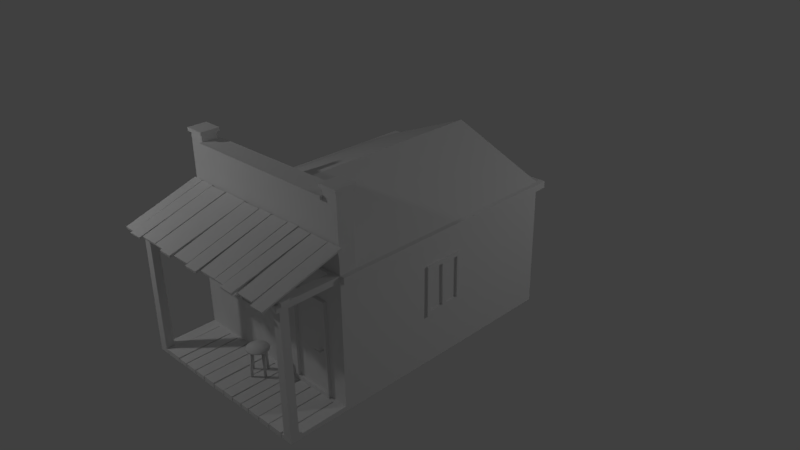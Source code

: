 # Source: western_house_tiglanka.blend  (saved by Blender 2.77.0; exported with 4.5.12 LTS)
import bpy
from mathutils import Matrix  # noqa: F401  (used for matrix-valued properties, if any)

bpy.ops.wm.read_factory_settings(use_empty=True)
scene = bpy.context.scene
scene.name = 'Scene'

# ---- collections
col_collection_1 = bpy.data.collections.new('Collection 1'); scene.collection.children.link(col_collection_1)

# ---- materials (node trees are filled in below, after node groups)
mat_material = bpy.data.materials.new('Material')
mat_material.alpha_threshold = 0.0
mat_material.use_transparent_shadow = False
mat_material.roughness = 0.5
mat_material.specular_intensity = 0.0
mat_material.line_color = (0.0, 0.0, 0.0, 1.0)
mat_material_002 = bpy.data.materials.new('Material.002')
mat_material_002.alpha_threshold = 0.0
mat_material_002.use_transparent_shadow = False
mat_material_002.roughness = 0.5
mat_material_002.specular_intensity = 0.0

# ---- material node trees

# ---- world
world_world = bpy.data.worlds.new('World'); scene.world = world_world
world_world.color = (0.05088, 0.05088, 0.05088)
world_world.use_sun_shadow = False
world_world.sun_shadow_jitter_overblur = 0.0
world_world.cycles.sampling_method = 'MANUAL'

# ---- cameras
cam_camera = bpy.data.cameras.new('Camera')
cam_camera.clip_end = 100.0
cam_camera.lens = 35.0
cam_camera.sensor_width = 32.0
cam_camera.sensor_height = 18.0
cam_camera.ortho_scale = 7.314
cam_camera.dof.focus_distance = 0.0
cam_camera.dof.aperture_fstop = 128.0

# ---- lights
light_lamp_002 = bpy.data.lights.new('Lamp.002', 'POINT')
light_lamp_002.transmission_factor = 0.0
light_lamp_002.cutoff_distance = 30.0
light_lamp_002.energy = 100.0
light_lamp_002.shadow_buffer_clip_start = 1.001
light_lamp_002.shadow_soft_size = 0.1
light_lamp_002.shadow_maximum_resolution = 0.006
light_lamp_002.use_absolute_resolution = True
light_lamp_001 = bpy.data.lights.new('Lamp.001', 'POINT')
light_lamp_001.transmission_factor = 0.0
light_lamp_001.cutoff_distance = 30.0
light_lamp_001.energy = 100.0
light_lamp_001.shadow_buffer_clip_start = 1.001
light_lamp_001.shadow_soft_size = 0.1
light_lamp_001.shadow_maximum_resolution = 0.006
light_lamp_001.use_absolute_resolution = True
light_lamp = bpy.data.lights.new('Lamp', 'POINT')
light_lamp.transmission_factor = 0.0
light_lamp.cutoff_distance = 30.0
light_lamp.energy = 100.0
light_lamp.shadow_buffer_clip_start = 1.001
light_lamp.shadow_soft_size = 0.1
light_lamp.shadow_maximum_resolution = 0.006
light_lamp.use_absolute_resolution = True

# ---- meshes
me_cube = bpy.data.meshes.new('Cube')
me_cube.from_pydata([(1.0, 1.0, -1.0), (1.0, -1.0, -1.0), (-1.0, -1.0, -1.0), (-1.0, 1.0, -1.0), (1.0, 1.0, 1.0), (1.0, -1.0, 1.0), (-1.0, -1.0, 1.0), (-1.0, 1.0, 1.0), (0.8771, -1.0, 1.0), (0.867, 1.0, 1.0), (0.872, 0.001626, 1.601), (-1.0, -0.001762, 1.601), (1.0, 1.0, 1.932), (1.0, -1.0, 1.932), (0.8771, -1.0, 1.932), (0.867, 1.0, 1.932), (0.872, 0.001626, 1.932), (-1.0, -1.0, 0.9023), (-1.0, 1.0, 0.9023), (1.0, 1.0, 0.9097), (1.0, -1.0, 0.9097), (1.002, 1.051, 0.907), (1.002, 1.051, 1.002), (1.002, -1.051, 0.907), (1.002, -1.051, 1.002), (-1.051, -1.051, 0.8993), (-1.051, -1.051, 1.002), (-1.051, 1.051, 0.8993), (-1.051, 1.051, 1.002), (0.8657, 1.051, 1.002), (0.8761, -1.051, 1.002), (-1.0, 0.9094, 1.0), (-1.0, -0.9111, 1.0), (-1.0, 0.004338, 1.544), (-0.9724, 0.9094, 1.0), (-0.9724, -0.9111, 1.0), (-0.9724, 0.004338, 1.544), (0.8678, 0.8369, 1.932), (1.0, 0.8362, 1.932), (1.0, -0.8345, 1.932), (0.8763, -0.8346, 1.932), (1.0, -0.8345, 2.086), (1.0, -1.0, 2.086), (0.8771, -1.0, 2.086), (1.0, 1.0, 2.086), (0.867, 1.0, 2.086), (0.8678, 0.8369, 2.086), (1.0, 0.8362, 2.086), (0.8763, -0.8346, 2.086), (1.0, -0.8345, 2.131), (1.0, -1.0, 2.131), (0.8771, -1.0, 2.131), (1.0, 1.0, 2.131), (0.867, 1.0, 2.131), (0.8678, 0.8369, 2.131), (1.0, 0.8362, 2.131), (0.8763, -0.8346, 2.131), (1.016, -0.8125, 2.08), (1.016, -1.022, 2.08), (0.8607, -1.022, 2.08), (0.8598, -0.8126, 2.08), (1.016, -0.8125, 2.131), (1.016, -1.022, 2.131), (0.8607, -1.022, 2.131), (0.8598, -0.8126, 2.131), (1.016, 1.019, 2.081), (0.8512, 1.019, 2.081), (0.8522, 0.8176, 2.081), (1.016, 0.8168, 2.081), (1.016, 1.019, 2.13), (0.8512, 1.019, 2.13), (0.8522, 0.8176, 2.13), (1.016, 0.8168, 2.13), (1.03, 1.0, 0.9097), (1.03, 1.0, 1.0), (1.03, -1.0, 0.9097), (1.03, -1.0, 1.0), (-1.0, -1.0, 0.5211), (-1.0, 1.0, 0.5211), (1.0, 1.0, 0.5269), (1.0, -1.0, 0.5269), (-1.0, -1.0, -0.2395), (-1.0, 1.0, -0.2395), (1.0, 1.0, -0.2365), (1.0, -1.0, -0.2365), (-1.0, -1.0, -0.9233), (-1.0, 1.0, -0.9233), (1.0, 1.0, -0.923), (1.0, -1.0, -0.923), (0.2201, 1.0, 0.5247), (0.2241, 1.0, -0.2377), (-0.1043, 1.0, 0.5237), (-0.1049, 1.0, -0.2382), (1.0, 0.806, 0.5269), (1.0, 0.8094, -0.2365), (1.0, 0.8125, -0.923), (1.0, 0.3698, 0.5269), (1.0, 0.3633, -0.2365), (1.0, 0.3574, -0.923), (1.0, -0.6553, 0.5269), (1.0, -0.6505, -0.2365), (1.0, -0.2276, -0.2365), (1.0, -0.2279, 0.5269), (1.0, -0.2537, -0.2365), (1.0, -0.253, 0.5269), (1.0, -0.626, -0.2365), (1.0, -0.6286, 0.5269), (1.0, -0.6285, 0.4869), (1.0, -0.253, 0.4855), (1.0, -0.6262, -0.1935), (1.0, -0.2536, -0.1996), (1.0, -0.4682, -0.1961), (1.0, -0.4694, 0.4863), (1.0, -0.4336, -0.1967), (1.0, -0.4336, 0.4862), (1.013, -0.6286, 0.5269), (1.013, -0.6553, 0.5269), (1.013, -0.626, -0.2365), (1.013, -0.6505, -0.2365), (1.013, -0.2279, 0.5269), (1.013, -0.2276, -0.2365), (1.013, -0.2537, -0.2365), (1.013, -0.253, 0.5269), (1.013, -0.2536, -0.1996), (1.013, -0.6262, -0.1935), (1.013, -0.6285, 0.4869), (1.013, -0.253, 0.4855), (1.013, -0.4336, 0.4862), (1.013, -0.4336, -0.1967), (1.013, -0.4682, -0.1961), (1.013, -0.4694, 0.4863), (0.1997, 1.0, -0.2377), (0.199, 1.0, 0.5261), (-0.0806, 1.0, -0.2381), (-0.08097, 1.0, 0.5255), (-0.08094, 1.0, 0.4703), (0.1991, 1.0, 0.4757), (-0.08063, 1.0, -0.1734), (0.1997, 1.0, -0.1726), (0.07044, 1.0, -0.173), (0.07437, 1.0, 0.4736), (0.03856, 1.0, -0.173), (0.04071, 1.0, 0.4729), (0.2201, 1.022, 0.5247), (0.2241, 1.022, -0.2377), (-0.08097, 1.022, 0.5255), (-0.1043, 1.022, 0.5237), (-0.0806, 1.022, -0.2381), (-0.1049, 1.022, -0.2382), (0.1997, 1.022, -0.2377), (0.199, 1.022, 0.5261), (0.1997, 1.022, -0.1726), (-0.08063, 1.022, -0.1734), (-0.08094, 1.022, 0.4703), (0.1991, 1.022, 0.4757), (0.04071, 1.022, 0.4729), (0.03856, 1.022, -0.173), (0.07044, 1.022, -0.173), (0.07437, 1.022, 0.4736), (1.0, 0.3977, -0.2365), (1.0, 0.4041, 0.5269), (1.0, 0.7779, 0.5269), (1.0, 0.7774, -0.2365), (1.0, 0.7779, 0.4656), (1.0, 0.4037, 0.4727), (1.0, 0.7769, -0.8593), (1.0, 0.3924, -0.8649), (1.026, 1.0, -1.0), (1.026, -1.0, -1.0), (1.026, 1.0, -0.923), (1.026, -1.0, -0.923), (1.026, 0.3574, -0.923), (1.026, 0.8125, -0.923), (1.026, 0.8094, -0.2365), (1.026, 0.806, 0.5269), (1.026, 0.4041, 0.5269), (1.026, 0.3698, 0.5269), (1.026, 0.3977, -0.2365), (1.026, 0.3633, -0.2365), (1.026, 0.3919, -0.923), (1.026, 0.7779, 0.5269), (1.026, 0.7769, -0.923), (1.026, 0.3924, -0.8649), (1.026, 0.4037, 0.4727), (1.026, 0.7774, -0.2365), (1.026, 0.7769, -0.8593), (1.026, 0.7779, 0.4656), (1.026, -0.868, -0.923), (1.026, -0.8661, -1.0), (1.026, -0.8586, -1.0), (1.026, -0.861, -0.923), (1.026, -0.6864, -0.923), (1.026, -0.6868, -1.0), (1.026, -0.6742, -0.923), (1.026, -0.675, -1.0), (1.026, -0.567, -0.923), (1.026, -0.5643, -1.0), (1.026, -0.5526, -1.0), (1.026, -0.5541, -0.923), (1.026, -0.4131, -0.923), (1.026, -0.4127, -1.0), (1.026, -0.3994, -1.0), (1.026, -0.4021, -0.923), (1.026, -0.2735, -1.0), (1.026, -0.2752, -0.923), (1.026, -0.2588, -0.923), (1.026, -0.2593, -1.0), (1.026, -0.1168, -1.0), (1.026, -0.1179, -0.923), (1.026, -0.1027, -0.923), (1.026, -0.1041, -1.0), (1.026, 0.03253, -0.923), (1.026, 0.03073, -1.0), (1.026, 0.04406, -0.923), (1.0, 0.04267, -1.0), (1.026, 0.04347, -1.0), (1.0, 0.1725, -1.0), (1.026, 0.1678, -0.923), (1.026, 0.1668, -1.0), (1.026, 0.1794, -0.923), (1.0, 0.1846, -1.0), (1.026, 0.1783, -1.0), (1.0, 0.3071, -1.0), (1.026, 0.2985, -0.923), (1.026, 0.2947, -1.0), (1.026, 0.3098, -0.923), (1.026, 0.3085, -1.0), (1.026, 0.4032, -1.0), (1.026, 0.4027, -0.923), (1.026, 0.4149, -1.0), (1.026, 0.4158, -0.923), (1.026, 0.5541, -1.0), (1.026, 0.5534, -0.923), (1.026, 0.5673, -0.923), (1.026, 0.5692, -1.0), (1.026, 0.6954, -1.0), (1.026, 0.6971, -0.923), (1.026, 0.71, -1.0), (1.026, 0.7094, -0.923), (1.026, 0.866, -0.923), (1.026, 0.8661, -1.0), (1.026, 0.8753, -1.0), (1.026, 0.8773, -0.923), (1.473, -0.8661, -0.9914), (1.473, -1.0, -0.9914), (1.473, 1.0, -0.9914), (1.472, 1.0, -0.9307), (1.473, -1.0, -0.9307), (1.473, -0.868, -0.9307), (1.473, 0.866, -0.923), (1.473, 0.8125, -0.923), (1.473, 0.3919, -0.9307), (1.473, 0.3574, -0.9307), (1.473, 0.4027, -0.9307), (1.473, 0.7769, -0.923), (1.473, -0.6868, -1.0), (1.473, -0.8586, -1.0), (1.473, -0.6864, -0.923), (1.473, -0.861, -0.923), (1.473, -0.567, -0.9307), (1.473, -0.6742, -0.9307), (1.473, -0.5643, -0.9914), (1.473, -0.675, -0.9914), (1.473, -0.4127, -0.9914), (1.473, -0.5526, -0.9914), (1.473, -0.4131, -0.9307), (1.473, -0.5541, -0.9307), (1.473, -0.2735, -0.9914), (1.473, -0.3994, -0.9914), (1.473, -0.2752, -0.9307), (1.473, -0.4021, -0.9307), (1.473, -0.1179, -0.923), (1.473, -0.2588, -0.923), (1.473, -0.1168, -1.0), (1.473, -0.2593, -1.0), (1.473, 0.03253, -0.9307), (1.473, -0.1027, -0.9307), (1.473, 0.03073, -0.9914), (1.473, -0.1041, -0.9914), (1.473, 0.1678, -0.923), (1.473, 0.04406, -0.923), (1.473, 0.1668, -1.0), (1.473, 0.04347, -1.0), (1.473, 0.2985, -0.9307), (1.473, 0.1794, -0.9307), (1.473, 0.2947, -0.9914), (1.473, 0.1783, -0.9914), (1.473, 0.3098, -0.9307), (1.473, 0.4032, -0.9914), (1.473, 0.3085, -0.9914), (1.473, 0.5541, -0.9914), (1.473, 0.4149, -0.9914), (1.473, 0.5534, -0.9307), (1.473, 0.4158, -0.9307), (1.473, 0.6971, -0.923), (1.473, 0.5673, -0.923), (1.473, 0.6954, -1.0), (1.473, 0.5692, -1.0), (1.473, 0.8661, -1.0), (1.473, 0.71, -1.0), (1.473, 0.7094, -0.923), (1.473, 0.8753, -0.9914), (1.473, 0.8773, -0.9307), (1.03, -0.9122, 0.9097), (1.03, -0.9053, 1.0), (1.03, 0.9038, 0.9097), (1.03, 0.901, 1.0), (1.5, 1.002, 0.9074), (1.5, 1.002, 1.002), (1.499, -1.004, 0.907), (1.499, -1.004, 1.003), (1.499, -0.9015, 1.003), (1.499, -0.9089, 0.907), (1.5, 0.9014, 0.9074), (1.5, 0.8984, 1.002), (1.472, 0.9105, -0.9307), (1.403, 1.0, -0.9292), (1.403, 0.9109, -0.9292), (1.473, -0.9059, -0.9307), (1.405, -1.0, -0.9296), (1.405, -0.9055, -0.9296), (1.472, -0.9119, 0.9431), (1.472, -0.9942, 0.9431), (1.476, 0.9977, 0.9133), (1.476, 0.9126, 0.9133), (1.411, 0.9977, 0.9148), (1.411, 0.9131, 0.9148), (1.41, -0.9942, 0.9441), (1.41, -0.9115, 0.9442), (1.424, -1.039, 0.9907), (1.424, -1.039, 1.05), (1.49, -1.029, 0.9907), (1.492, -1.029, 1.05), (1.41, 1.025, 0.9892), (1.41, 1.025, 1.051), (1.479, 1.035, 0.9892), (1.481, 1.035, 1.051), (0.9928, -1.039, 1.357), (1.024, -1.039, 1.357), (0.9928, -1.029, 1.231), (1.024, -1.029, 1.227), (0.992, 1.025, 1.384), (1.024, 1.025, 1.384), (0.992, 1.035, 1.252), (1.024, 1.035, 1.248), (1.576, -1.034, 0.9879), (1.581, -1.034, 1.024), (1.575, -0.9212, 0.9885), (1.58, -0.9178, 1.024), (1.003, -1.015, 1.379), (1.008, -1.015, 1.408), (1.002, -0.8967, 1.38), (1.008, -0.8932, 1.409), (1.599, -0.9082, 0.9921), (1.604, -0.9082, 1.02), (1.598, -0.7635, 0.9926), (1.603, -0.7592, 1.02), (1.004, -0.8841, 1.379), (1.01, -0.8841, 1.408), (1.003, -0.7321, 1.38), (1.009, -0.7275, 1.409), (1.573, -0.7525, 0.9879), (1.579, -0.7525, 1.024), (1.573, -0.562, 0.9885), (1.578, -0.5563, 1.024), (1.012, -0.7209, 1.379), (1.017, -0.7209, 1.408), (1.011, -0.5206, 1.38), (1.016, -0.5146, 1.409), (1.574, -0.5461, 0.9921), (1.579, -0.5463, 1.02), (1.576, -0.4335, 0.9926), (1.581, -0.4304, 1.02), (1.002, -0.5043, 1.379), (1.007, -0.5045, 1.408), (1.004, -0.3859, 1.38), (1.009, -0.3826, 1.409), (1.598, -0.4188, 0.9879), (1.603, -0.4189, 1.024), (1.599, -0.2742, 0.9885), (1.604, -0.2699, 1.024), (1.003, -0.3832, 1.379), (1.009, -0.3833, 1.408), (1.004, -0.2311, 1.38), (1.01, -0.2267, 1.409), (1.573, -0.2514, 0.9921), (1.579, -0.2514, 1.02), (1.573, -0.06084, 0.9926), (1.578, -0.05513, 1.02), (1.012, -0.2197, 1.379), (1.017, -0.2197, 1.408), (1.011, -0.01943, 1.38), (1.016, -0.01343, 1.409), (1.599, -0.02976, 0.9879), (1.604, -0.02976, 1.024), (1.598, 0.1149, 0.9885), (1.603, 0.1192, 1.024), (1.004, -0.005871, 1.379), (1.01, -0.005863, 1.408), (1.003, 0.1462, 1.38), (1.009, 0.1508, 1.409), (1.567, 0.1298, 0.9878), (1.572, 0.1298, 1.024), (1.566, 0.3204, 0.9885), (1.571, 0.3261, 1.024), (1.005, 0.1615, 1.379), (1.011, 0.1615, 1.408), (1.004, 0.3618, 1.38), (1.01, 0.3678, 1.409), (1.57, 0.3395, 1.0), (1.576, 0.3393, 1.028), (1.572, 0.4521, 1.001), (1.577, 0.4552, 1.028), (0.9979, 0.3814, 1.387), (1.003, 0.3811, 1.416), (0.9999, 0.4997, 1.388), (1.006, 0.503, 1.417), (1.596, 0.4649, 0.9879), (1.602, 0.4647, 1.024), (1.599, 0.6095, 0.9885), (1.605, 0.6136, 1.024), (1.002, 0.517, 1.379), (1.008, 0.5168, 1.408), (1.006, 0.6691, 1.38), (1.012, 0.6733, 1.409), (1.565, 0.6332, 0.9921), (1.57, 0.633, 1.02), (1.567, 0.8237, 0.9926), (1.573, 0.8292, 1.02), (1.004, 0.6813, 1.379), (1.009, 0.6812, 1.408), (1.007, 0.8816, 1.38), (1.012, 0.8874, 1.409), (1.598, 0.8586, 0.9921), (1.603, 0.8585, 1.02), (1.598, 1.003, 0.9926), (1.604, 1.008, 1.02), (1.003, 0.8919, 1.379), (1.009, 0.8918, 1.408), (1.004, 1.044, 1.38), (1.01, 1.048, 1.409), (0.8763, -0.8346, 1.979), (0.872, 0.001626, 1.979), (0.8678, 0.8369, 1.979), (1.0, 0.8362, 1.979), (1.0, -0.8345, 1.979), (0.8557, -0.838, 1.931), (0.8507, 0.001628, 1.931), (0.8457, 0.8403, 1.931), (1.024, 0.8396, 1.931), (1.024, -0.838, 1.931), (0.8557, -0.838, 1.981), (0.8507, 0.001628, 1.981), (0.8457, 0.8403, 1.981), (1.024, 0.8396, 1.981), (1.024, -0.838, 1.981), (-1.0, 0.008932, -0.2395), (-1.0, -0.006295, 0.5211), (-1.0, -0.4132, 0.5211), (-1.0, -0.3853, -0.2395), (-1.0, -0.4441, 0.5211), (-1.0, -0.4161, -0.2395), (-1.0, -0.03709, 0.5211), (-1.0, -0.02585, -0.2395), (-1.0, -0.03641, 0.475), (-1.0, -0.4114, 0.4702), (-1.0, -0.02659, -0.1894), (-1.0, -0.3873, -0.1863), (-1.0, -0.1873, -0.188), (-1.0, -0.2071, 0.4728), (-1.0, -0.2222, -0.1877), (-1.0, -0.244, 0.4724), (-1.015, -0.02585, -0.2395), (-1.015, 0.008932, -0.2395), (-1.015, -0.03709, 0.5211), (-1.015, -0.006295, 0.5211), (-1.015, -0.4441, 0.5211), (-1.015, -0.4132, 0.5211), (-1.015, -0.4161, -0.2395), (-1.015, -0.3853, -0.2395), (-1.015, -0.3873, -0.1863), (-1.015, -0.02659, -0.1894), (-1.015, -0.03641, 0.475), (-1.015, -0.4114, 0.4702), (-1.015, -0.244, 0.4724), (-1.015, -0.2222, -0.1877), (-1.015, -0.1873, -0.188), (-1.015, -0.2071, 0.4728), (0.9963, 0.7312, -0.238), (0.9963, 0.7147, -0.238), (0.9963, 0.7151, -0.2661), (0.9963, 0.731, -0.2663), (1.029, 0.7312, -0.238), (1.029, 0.7147, -0.238), (1.029, 0.7151, -0.2661), (1.029, 0.731, -0.2663), (1.036, 0.7312, -0.2388), (1.036, 0.7147, -0.2388), (1.036, 0.7151, -0.2653), (1.036, 0.731, -0.2655), (1.031, 0.657, -0.2427), (1.031, 0.6574, -0.2641), (1.039, 0.657, -0.2427), (1.039, 0.6574, -0.2641), (1.171, 0.1723, -0.5281), (1.129, 0.1574, -0.5281), (1.097, 0.1168, -0.5281), (1.086, 0.06124, -0.5281), (1.097, 0.005731, -0.5281), (1.129, -0.03491, -0.5281), (1.171, -0.04978, -0.5281), (1.214, -0.03491, -0.5281), (1.245, 0.005731, -0.5281), (1.257, 0.06124, -0.5281), (1.245, 0.1168, -0.5281), (1.214, 0.1574, -0.5281), (1.171, 0.1739, -0.505), (1.128, 0.1588, -0.505), (1.096, 0.1176, -0.505), (1.085, 0.06124, -0.505), (1.096, 0.004928, -0.505), (1.128, -0.0363, -0.505), (1.171, -0.05139, -0.505), (1.215, -0.0363, -0.505), (1.246, 0.004928, -0.505), (1.258, 0.06124, -0.505), (1.246, 0.1176, -0.505), (1.215, 0.1588, -0.505), (1.171, 0.06124, -0.5076), (1.171, 0.06124, -0.5255), (1.165, -0.01154, -0.5218), (1.165, -0.03336, -0.5218), (1.182, -0.03336, -0.5218), (1.182, -0.01154, -0.5218), (1.165, 0.149, -0.5218), (1.165, 0.1272, -0.5218), (1.182, 0.1272, -0.5218), (1.182, 0.149, -0.5218), (1.221, 0.07091, -0.5218), (1.221, 0.04909, -0.5218), (1.238, 0.04909, -0.5218), (1.238, 0.07091, -0.5218), (1.101, 0.07091, -0.5218), (1.101, 0.04909, -0.5218), (1.118, 0.04909, -0.5218), (1.118, 0.07091, -0.5218), (1.168, -0.02858, -0.9278), (1.168, -0.04384, -0.9278), (1.179, -0.04384, -0.9278), (1.179, -0.02858, -0.9278), (1.167, 0.1605, -0.9278), (1.167, 0.1424, -0.9278), (1.18, 0.1424, -0.9278), (1.18, 0.1605, -0.9278), (1.233, 0.06868, -0.9278), (1.233, 0.05169, -0.9278), (1.246, 0.05169, -0.9278), (1.246, 0.06868, -0.9278), (1.092, 0.06922, -0.9278), (1.092, 0.05115, -0.9278), (1.106, 0.05115, -0.9278), (1.106, 0.06922, -0.9278)], [], [(0, 222, 220, 216, 214, 1, 2, 3), (4, 9, 15, 12), (19, 4, 74, 73), (80, 20, 17, 77), (6, 32, 31, 7, 28, 26), (19, 18, 27, 21), (40, 14, 43, 48), (8, 10, 11, 6), (11, 10, 9, 7), (9, 10, 16, 37, 15), (10, 8, 14, 40, 16), (8, 5, 13, 14), (5, 4, 12, 38, 39, 13), (77, 17, 18, 78, 457, 462, 458, 460), (7, 31, 33, 32, 6, 11), (79, 19, 20, 80, 99, 106, 104, 102, 96, 160, 161, 93), (25, 26, 28, 27), (86, 87, 0, 3), (9, 4, 22, 29), (22, 21, 27, 28, 29), (25, 23, 24, 30, 26), (20, 5, 24, 23), (7, 9, 29, 28), (18, 17, 25, 27), (17, 20, 23, 25), (4, 19, 21, 22), (5, 8, 30, 24), (8, 6, 26, 30), (32, 33, 36, 35), (35, 36, 34), (33, 31, 34, 36), (31, 32, 35, 34), (48, 43, 59, 60), (441, 442, 452, 451), (13, 39, 41, 42), (44, 45, 66, 65), (14, 13, 42, 43), (39, 40, 48, 41), (38, 12, 44, 47), (12, 15, 45, 44), (37, 38, 47, 46), (15, 37, 46, 45), (52, 53, 54, 55), (49, 56, 51, 50), (51, 56, 64, 63), (53, 52, 69, 70), (43, 42, 58, 59), (46, 47, 68, 67), (55, 54, 71, 72), (50, 51, 63, 62), (59, 58, 62, 63), (60, 59, 63, 64), (57, 60, 64, 61), (58, 57, 61, 62), (56, 49, 61, 64), (41, 48, 60, 57), (49, 50, 62, 61), (42, 41, 57, 58), (67, 68, 72, 71), (65, 66, 70, 69), (66, 67, 71, 70), (68, 65, 69, 72), (54, 53, 70, 71), (45, 46, 67, 66), (52, 55, 72, 69), (47, 44, 65, 68), (76, 75, 309, 310), (20, 19, 73, 305, 303, 75), (4, 5, 76, 304, 306, 74), (5, 20, 75, 76), (18, 19, 79, 89, 132, 134, 91, 78), (83, 79, 93, 94), (81, 77, 460, 461), (84, 80, 77, 81), (88, 84, 81, 85), (85, 81, 461, 459, 463, 456, 82, 86), (87, 83, 94, 95), (78, 91, 92, 82), (164, 163, 186, 183), (2, 85, 86, 3), (1, 88, 85, 2), (82, 92, 133, 131, 90, 83, 87, 86), (120, 119, 122, 126, 123, 121), (90, 89, 79, 83), (137, 141, 156, 152), (93, 161, 180, 174), (161, 160, 175, 180), (98, 97, 101, 103, 105, 100, 84, 88), (97, 96, 102, 101), (100, 99, 80, 84), (108, 110, 123, 126), (104, 106, 115, 122), (101, 102, 119, 120), (106, 99, 116, 115), (109, 111, 112, 107), (110, 113, 128, 123), (114, 113, 110, 108), (121, 123, 128, 129, 124, 117), (117, 124, 125, 115, 116, 118), (125, 130, 127, 126, 122, 115), (130, 129, 128, 127), (109, 107, 125, 124), (105, 103, 121, 117), (114, 108, 126, 127), (112, 111, 129, 130), (107, 112, 130, 125), (99, 100, 118, 116), (102, 104, 122, 119), (111, 109, 124, 129), (100, 105, 117, 118), (113, 114, 127, 128), (103, 101, 120, 121), (148, 146, 145, 153, 152, 147), (133, 92, 148, 147), (139, 138, 151, 157), (132, 89, 143, 150), (138, 139, 140, 136), (92, 91, 146, 148), (142, 141, 137, 135), (149, 151, 154, 150, 143, 144), (147, 152, 156, 157, 151, 149), (154, 158, 155, 153, 145, 150), (158, 157, 156, 155), (141, 142, 155, 156), (90, 131, 149, 144), (91, 134, 145, 146), (138, 136, 154, 151), (89, 90, 144, 143), (134, 132, 150, 145), (131, 133, 147, 149), (135, 137, 152, 153), (140, 139, 157, 158), (142, 135, 153, 155), (136, 140, 158, 154), (96, 97, 178, 176), (95, 94, 173, 172), (94, 93, 174, 173), (162, 163, 164, 159, 489, 488), (162, 165, 185, 184), (166, 165, 162, 488, 491, 490, 489, 159), (206, 207, 273, 274), (172, 173, 184, 185, 181), (173, 174, 180, 186, 184), (179, 182, 177, 178, 171), (177, 183, 175, 176, 178), (181, 185, 182, 179, 228, 230, 232, 233, 236, 238), (183, 186, 180, 175), (159, 164, 183, 177), (87, 95, 172, 239, 242, 169), (97, 98, 171, 178), (98, 88, 170, 187, 190, 191, 193, 195, 198, 199, 202, 204, 205, 208, 209, 211, 213, 217, 219, 223, 225, 171), (1, 214, 215, 212, 210, 207, 206, 203, 201, 200, 197, 196, 194, 192, 189, 188, 168), (165, 166, 182, 185), (88, 1, 168, 170), (166, 159, 177, 182), (163, 162, 184, 186), (160, 96, 176, 175), (0, 87, 169, 167), (172, 181, 254, 250), (189, 190, 187, 188), (223, 219, 284, 283), (194, 193, 191, 192), (231, 232, 292, 290), (197, 198, 195, 196), (204, 202, 270, 269), (201, 202, 199, 200), (234, 235, 296, 297), (206, 205, 204, 203), (213, 215, 282, 280), (210, 209, 208, 207), (232, 230, 293, 292), (215, 214, 216, 218), (215, 213, 211, 212), (218, 216, 220, 221), (200, 199, 265, 263), (221, 219, 217, 218), (221, 220, 222, 224), (217, 213, 280, 279), (224, 222, 0, 167, 241, 240, 237, 235, 234, 231, 229, 227, 226), (226, 225, 223, 224), (215, 218, 281, 282), (229, 230, 228, 227), (196, 195, 259, 261), (234, 233, 232, 231), (227, 228, 253, 288), (237, 238, 236, 235), (170, 168, 244, 247, 319), (241, 242, 239, 240), (245, 246, 315, 302, 301), (243, 248, 318, 247, 244), (255, 257, 258, 256), (261, 259, 260, 262), (263, 265, 266, 264), (267, 269, 270, 268), (273, 271, 272, 274), (277, 275, 276, 278), (281, 279, 280, 282), (285, 283, 284, 286), (288, 253, 251, 252, 287, 289), (290, 292, 293, 291), (296, 294, 295, 297), (298, 249, 250, 254, 300, 299), (235, 236, 294, 296), (203, 204, 269, 267), (190, 189, 256, 258), (189, 192, 255, 256), (221, 224, 285, 286), (207, 208, 271, 273), (181, 238, 300, 254), (195, 193, 260, 259), (224, 223, 283, 285), (169, 242, 302, 315, 317, 316), (210, 212, 277, 278), (240, 239, 249, 298), (167, 169, 316, 246, 245), (225, 226, 289, 287), (193, 194, 262, 260), (171, 225, 287, 252), (212, 211, 275, 277), (198, 197, 264, 266), (187, 170, 319, 320, 318, 248), (229, 231, 290, 291), (197, 200, 263, 264), (179, 171, 252, 251), (201, 203, 267, 268), (230, 229, 291, 293), (218, 217, 279, 281), (228, 179, 251, 253), (233, 234, 297, 295), (202, 201, 268, 270), (236, 233, 295, 294), (191, 190, 258, 257), (219, 221, 286, 284), (188, 187, 248, 243), (205, 206, 274, 272), (237, 240, 298, 299), (208, 205, 272, 271), (192, 191, 257, 255), (211, 209, 276, 275), (238, 237, 299, 300), (168, 188, 243, 244), (226, 227, 288, 289), (194, 196, 261, 262), (242, 241, 301, 302), (209, 210, 278, 276), (241, 167, 245, 301), (239, 172, 250, 249), (199, 198, 266, 265), (306, 305, 313, 314), (307, 308, 314, 313), (305, 306, 304, 303), (312, 311, 310, 309), (303, 304, 311, 312), (304, 76, 310, 311), (305, 73, 307, 313), (75, 303, 312, 309), (74, 306, 314, 308), (73, 74, 308, 307), (325, 326, 324, 323), (317, 315, 324, 326), (318, 320, 328, 321), (321, 328, 327, 322), (315, 246, 323, 324), (319, 247, 322, 327), (247, 318, 321, 322), (246, 316, 325, 323), (320, 319, 327, 328), (316, 317, 326, 325), (332, 331, 335, 336), (331, 329, 333, 335), (330, 332, 336, 334), (329, 330, 334, 333), (329, 331, 332, 330), (333, 334, 336, 335), (340, 339, 343, 344), (339, 337, 341, 343), (338, 340, 344, 342), (337, 338, 342, 341), (337, 339, 340, 338), (341, 342, 344, 343), (348, 347, 351, 352), (347, 345, 349, 351), (346, 348, 352, 350), (345, 346, 350, 349), (345, 347, 348, 346), (349, 350, 352, 351), (356, 355, 359, 360), (355, 353, 357, 359), (354, 356, 360, 358), (353, 354, 358, 357), (353, 355, 356, 354), (357, 358, 360, 359), (364, 363, 367, 368), (363, 361, 365, 367), (362, 364, 368, 366), (361, 362, 366, 365), (361, 363, 364, 362), (365, 366, 368, 367), (372, 371, 375, 376), (371, 369, 373, 375), (370, 372, 376, 374), (369, 370, 374, 373), (369, 371, 372, 370), (373, 374, 376, 375), (380, 379, 383, 384), (379, 377, 381, 383), (378, 380, 384, 382), (377, 378, 382, 381), (377, 379, 380, 378), (381, 382, 384, 383), (388, 387, 391, 392), (387, 385, 389, 391), (386, 388, 392, 390), (385, 386, 390, 389), (385, 387, 388, 386), (389, 390, 392, 391), (396, 395, 399, 400), (395, 393, 397, 399), (394, 396, 400, 398), (393, 394, 398, 397), (393, 395, 396, 394), (397, 398, 400, 399), (404, 403, 407, 408), (403, 401, 405, 407), (402, 404, 408, 406), (401, 402, 406, 405), (401, 403, 404, 402), (405, 406, 408, 407), (412, 411, 415, 416), (411, 409, 413, 415), (410, 412, 416, 414), (409, 410, 414, 413), (409, 411, 412, 410), (413, 414, 416, 415), (420, 419, 423, 424), (419, 417, 421, 423), (418, 420, 424, 422), (417, 418, 422, 421), (417, 419, 420, 418), (421, 422, 424, 423), (428, 427, 431, 432), (427, 425, 429, 431), (426, 428, 432, 430), (425, 426, 430, 429), (425, 427, 428, 426), (429, 430, 432, 431), (436, 435, 439, 440), (435, 433, 437, 439), (434, 436, 440, 438), (433, 434, 438, 437), (433, 435, 436, 434), (437, 438, 440, 439), (444, 443, 442, 441, 445), (40, 441, 451, 446), (16, 40, 446, 447), (40, 39, 445, 441), (38, 37, 443, 444), (450, 449, 454, 455), (447, 446, 451, 452), (448, 447, 452, 453), (38, 444, 454, 449), (444, 445, 455, 454), (442, 443, 453, 452), (37, 16, 447, 448), (445, 39, 450, 455), (39, 38, 449, 450), (443, 37, 448, 453), (479, 480, 485, 486, 481, 472), (456, 457, 78, 82), (456, 463, 472, 473), (470, 471, 484, 485), (467, 470, 485, 480), (468, 466, 481, 486), (466, 468, 469, 464), (462, 457, 475, 474), (471, 470, 467, 465), (478, 476, 477, 483, 480, 479), (472, 481, 482, 474, 475, 473), (482, 487, 484, 483, 477, 474), (487, 486, 485, 484), (465, 467, 480, 483), (459, 461, 478, 479), (463, 459, 479, 472), (458, 462, 474, 477), (466, 464, 482, 481), (469, 468, 486, 487), (460, 458, 477, 476), (461, 460, 476, 478), (471, 465, 483, 484), (464, 469, 487, 482), (457, 456, 473, 475), (492, 493, 497, 496), (488, 489, 493, 492), (489, 490, 494, 493), (490, 491, 495, 494), (491, 488, 492, 495), (497, 498, 499, 496), (497, 493, 500, 502), (494, 495, 499, 498), (495, 492, 496, 499), (500, 501, 503, 502), (493, 494, 501, 500), (498, 497, 502, 503), (494, 498, 503, 501), (507, 506, 518, 519), (512, 511, 523, 524), (505, 504, 516, 517), (510, 509, 521, 522), (515, 514, 526, 527), (508, 507, 519, 520), (513, 512, 524, 525), (506, 505, 517, 518), (511, 510, 522, 523), (504, 515, 527, 516), (509, 508, 520, 521), (514, 513, 525, 526), (519, 518, 528), (524, 523, 528), (517, 516, 528), (522, 521, 528), (527, 526, 528), (520, 519, 528), (525, 524, 528), (518, 517, 528), (523, 522, 528), (516, 527, 528), (521, 520, 528), (526, 525, 528), (506, 507, 529), (511, 512, 529), (504, 505, 529), (509, 510, 529), (514, 515, 529), (507, 508, 529), (512, 513, 529), (505, 506, 529), (510, 511, 529), (515, 504, 529), (508, 509, 529), (513, 514, 529), (536, 535, 551, 552), (535, 534, 550, 551), (541, 540, 556, 557), (542, 545, 561, 558), (530, 533, 549, 546), (540, 539, 555, 556), (539, 538, 554, 555), (545, 544, 560, 561), (533, 532, 548, 549), (534, 537, 553, 550), (544, 543, 559, 560), (543, 542, 558, 559), (532, 531, 547, 548), (531, 530, 546, 547), (537, 536, 552, 553), (538, 541, 557, 554), (547, 546, 549, 548), (555, 554, 557, 556), (551, 550, 553, 552), (559, 558, 561, 560), (531, 532, 533, 530), (543, 544, 545, 542), (535, 536, 537, 534), (539, 540, 541, 538)])
me_cube.polygons.foreach_set('use_smooth', [0, 0, 0, 0, 0, 0, 0, 0, 0, 0, 0, 0, 0, 0, 0, 0, 0, 0, 0, 0, 0, 0, 0, 0, 0, 0, 0, 0, 0, 0, 0, 0, 0, 0, 0, 0, 0, 0, 0, 0, 0, 0, 0, 0, 0, 0, 0, 0, 0, 0, 0, 0, 0, 0, 0, 0, 0, 0, 0, 0, 0, 0, 0, 0, 0, 0, 0, 0, 0, 0, 0, 0, 0, 0, 0, 0, 0, 0, 0, 0, 0, 0, 0, 0, 0, 0, 0, 0, 0, 0, 0, 0, 0, 0, 0, 0, 0, 0, 0, 0, 0, 0, 0, 0, 0, 0, 0, 0, 0, 0, 0, 0, 0, 0, 0, 0, 0, 0, 0, 0, 0, 0, 0, 0, 0, 0, 0, 0, 0, 0, 0, 0, 0, 0, 0, 0, 0, 0, 0, 0, 0, 0, 0, 0, 0, 0, 0, 0, 0, 0, 0, 0, 0, 0, 0, 0, 0, 0, 0, 0, 0, 0, 0, 0, 0, 0, 0, 0, 0, 0, 0, 0, 0, 0, 0, 0, 0, 0, 0, 0, 0, 0, 0, 0, 0, 0, 0, 0, 0, 0, 0, 0, 0, 0, 0, 0, 0, 0, 0, 0, 0, 0, 0, 0, 0, 0, 0, 0, 0, 0, 0, 0, 0, 0, 0, 0, 0, 0, 0, 0, 0, 0, 0, 0, 0, 0, 0, 0, 0, 0, 0, 0, 0, 0, 0, 0, 0, 0, 0, 0, 0, 0, 0, 0, 0, 0, 0, 0, 0, 0, 0, 0, 0, 0, 0, 0, 0, 0, 0, 0, 0, 0, 0, 0, 0, 0, 0, 0, 0, 0, 0, 0, 0, 0, 0, 0, 0, 0, 0, 0, 0, 0, 0, 0, 0, 0, 0, 0, 0, 0, 0, 0, 0, 0, 0, 0, 0, 0, 0, 0, 0, 0, 0, 0, 0, 0, 0, 0, 0, 0, 0, 0, 0, 0, 0, 0, 0, 0, 0, 0, 0, 0, 0, 0, 0, 0, 0, 0, 0, 0, 0, 0, 0, 0, 0, 0, 0, 0, 0, 0, 0, 0, 0, 0, 0, 0, 0, 0, 0, 0, 0, 0, 0, 0, 0, 0, 0, 0, 0, 0, 0, 0, 0, 0, 0, 0, 0, 0, 0, 0, 0, 0, 0, 0, 0, 0, 0, 0, 0, 0, 0, 0, 0, 0, 0, 0, 0, 0, 0, 0, 0, 0, 0, 0, 0, 0, 0, 0, 0, 0, 0, 0, 0, 0, 1, 1, 1, 1, 1, 1, 1, 1, 1, 1, 1, 1, 1, 1, 1, 1, 1, 1, 1, 1, 1, 1, 1, 1, 1, 1, 1, 1, 1, 1, 1, 1, 1, 1, 1, 1, 1, 1, 1, 1, 1, 1, 1, 1, 1, 1, 1, 1, 1, 1, 1, 1, 1, 1, 1, 1, 1, 1, 1, 1])
me_cube.polygons.foreach_set('material_index', [0, 0, 0, 0, 0, 0, 0, 0, 0, 0, 0, 0, 0, 0, 0, 0, 0, 0, 0, 0, 0, 0, 0, 0, 0, 0, 0, 0, 0, 0, 0, 0, 0, 0, 0, 0, 0, 0, 0, 0, 0, 0, 0, 0, 0, 0, 0, 0, 0, 0, 0, 0, 0, 0, 0, 0, 0, 0, 0, 0, 0, 0, 0, 0, 0, 0, 0, 0, 0, 0, 0, 0, 0, 0, 0, 0, 0, 0, 0, 0, 0, 0, 0, 0, 0, 0, 0, 0, 0, 0, 0, 0, 0, 0, 0, 0, 0, 0, 0, 0, 0, 0, 0, 0, 0, 0, 0, 0, 0, 0, 0, 0, 0, 0, 0, 0, 0, 0, 0, 0, 0, 0, 0, 0, 0, 0, 0, 0, 0, 0, 0, 0, 0, 0, 0, 0, 0, 0, 0, 0, 0, 0, 0, 0, 0, 0, 0, 0, 0, 0, 0, 0, 0, 0, 0, 0, 0, 0, 0, 0, 0, 0, 0, 0, 0, 0, 0, 0, 0, 0, 0, 0, 0, 0, 0, 0, 0, 0, 0, 0, 0, 0, 0, 0, 0, 0, 0, 0, 0, 0, 0, 0, 0, 0, 0, 0, 0, 0, 0, 0, 0, 0, 0, 0, 0, 0, 0, 0, 0, 0, 0, 0, 0, 0, 0, 0, 0, 0, 0, 0, 0, 0, 0, 0, 0, 0, 0, 0, 0, 0, 0, 0, 0, 0, 0, 0, 0, 0, 0, 0, 0, 0, 0, 0, 0, 0, 0, 0, 0, 0, 0, 0, 0, 0, 0, 0, 0, 0, 0, 0, 0, 0, 0, 0, 0, 0, 0, 0, 0, 0, 0, 0, 0, 0, 0, 0, 0, 0, 0, 0, 0, 0, 0, 0, 0, 0, 0, 0, 0, 0, 0, 0, 0, 0, 0, 0, 0, 0, 0, 0, 0, 0, 0, 0, 0, 0, 0, 0, 0, 0, 0, 0, 0, 0, 0, 0, 0, 0, 0, 0, 0, 0, 0, 0, 0, 0, 0, 0, 0, 0, 0, 0, 0, 0, 0, 0, 0, 0, 0, 0, 0, 0, 0, 0, 0, 0, 0, 0, 0, 0, 0, 0, 0, 0, 0, 0, 0, 0, 0, 0, 0, 0, 0, 0, 0, 0, 0, 0, 0, 0, 0, 0, 0, 0, 0, 0, 0, 0, 0, 0, 0, 0, 0, 0, 0, 0, 0, 0, 0, 0, 0, 0, 0, 0, 0, 0, 0, 0, 0, 0, 0, 0, 0, 0, 1, 1, 1, 1, 1, 1, 1, 1, 1, 1, 1, 1, 1, 1, 1, 1, 1, 1, 1, 1, 1, 1, 1, 1, 1, 1, 1, 1, 1, 1, 1, 1, 1, 1, 1, 1, 1, 1, 1, 1, 1, 1, 1, 1, 1, 1, 1, 1, 1, 1, 1, 1, 1, 1, 1, 1, 1, 1, 1, 1])
_uv = me_cube.uv_layers.new(name='UVMap')
_uv.uv.foreach_set('vector', [0.018, 0.3284, 0.2557, 0.3284, 0.2977, 0.3284, 0.3018, 0.3284, 0.3464, 0.3284, 0.704, 0.3284, 0.704, 0.7132, 0.018, 0.7132, 0.6058, 0.5011, 0.6408, 0.5014, 0.6385, 0.6784, 0.6036, 0.6782, 0.8014, 0.9598, 0.8777, 0.9598, 0.8777, 0.9856, 0.8014, 0.9856, 0.7173, 0.6485, 0.717, 0.7327, 0.007737, 0.7446, 0.007974, 0.6607, 0.8591, 0.477, 0.8591, 0.4878, 0.8591, 0.7102, 0.8591, 0.7213, 0.8529, 0.7275, 0.8529, 0.4708, 0.7541, 0.7263, 0.7535, 0.4801, 0.7602, 0.4738, 0.7607, 0.7265, 0.4546, 0.6195, 0.4118, 0.6206, 0.4107, 0.5837, 0.4535, 0.5826, 0.9884, 0.3192, 0.9872, 0.3907, 0.7465, 0.3905, 0.7471, 0.3192, 0.9887, 0.4576, 0.748, 0.4554, 0.7488, 0.3842, 0.9888, 0.3862, 0.08774, 0.4248, 0.3362, 0.5617, 0.3358, 0.6363, 0.1271, 0.6351, 0.08638, 0.6348, 0.3362, 0.5617, 0.5873, 0.4277, 0.5859, 0.6378, 0.5446, 0.6375, 0.3358, 0.6363, 0.6098, 0.41, 0.6591, 0.41, 0.6591, 0.6257, 0.6098, 0.6257, 0.02434, 0.4042, 0.6061, 0.409, 0.6033, 0.6156, 0.5557, 0.6152, 0.06973, 0.6112, 0.02161, 0.6108, 0.5368, 0.6423, 0.5368, 0.7295, 0.01411, 0.7292, 0.01417, 0.642, 0.2771, 0.6421, 0.2852, 0.6422, 0.3835, 0.6422, 0.3916, 0.6422, 0.744, 0.4588, 0.7438, 0.4501, 0.8659, 0.4516, 0.9708, 0.4489, 0.9723, 0.4576, 0.8665, 0.4581, 0.1042, 0.4048, 0.1045, 0.3194, 0.7093, 0.316, 0.709, 0.4014, 0.6047, 0.402, 0.5967, 0.402, 0.4831, 0.4027, 0.4755, 0.4027, 0.2948, 0.4037, 0.2844, 0.4038, 0.1713, 0.4044, 0.1629, 0.4045, 0.7445, 0.7275, 0.7345, 0.7275, 0.7345, 0.4845, 0.7445, 0.4845, 0.3584, 0.9921, 0.3621, 0.7574, 0.3711, 0.7575, 0.3673, 0.9922, 0.8179, 0.4872, 0.8179, 0.4703, 0.8248, 0.47, 0.8248, 0.4874, 0.7472, 0.7312, 0.7357, 0.7312, 0.7348, 0.4799, 0.7473, 0.4799, 0.7472, 0.7145, 0.9658, 0.4739, 0.965, 0.7268, 0.9551, 0.7268, 0.9551, 0.7112, 0.9551, 0.4739, 0.8424, 0.9361, 0.8424, 0.983, 0.8162, 0.984, 0.8162, 0.9348, 0.8178, 0.7246, 0.8179, 0.4872, 0.8248, 0.4874, 0.8247, 0.731, 0.7518, 0.7235, 0.7518, 0.474, 0.7581, 0.4677, 0.7581, 0.7299, 0.821, 0.4772, 0.8153, 0.7337, 0.8083, 0.7339, 0.8142, 0.4705, 0.8044, 0.9871, 0.8044, 0.9272, 0.8378, 0.9255, 0.8378, 0.9884, 0.8436, 0.7321, 0.8425, 0.716, 0.8496, 0.7154, 0.8507, 0.7319, 0.8443, 0.7265, 0.8492, 0.4804, 0.8565, 0.4738, 0.8514, 0.7265, 0.7346, 0.394, 0.8634, 0.3939, 0.8634, 0.3976, 0.7347, 0.3976, 0.5534, 0.5885, 0.2843, 0.7305, 0.02443, 0.5781, 0.8634, 0.3939, 0.9908, 0.3929, 0.9908, 0.3965, 0.8634, 0.3976, 0.7407, 0.451, -0.07546, 0.4481, -0.07541, 0.4365, 0.7408, 0.4395, 0.8209, 0.4112, 0.8208, 0.3887, 0.8231, 0.3857, 0.8232, 0.4142, 0.9194, 0.3354, 0.8406, 0.3348, 0.8406, 0.3329, 0.9198, 0.3336, 0.5636, 0.6206, 0.6115, 0.6207, 0.6114, 0.6621, 0.5635, 0.662, 0.7773, 0.4293, 0.8098, 0.4293, 0.8137, 0.4341, 0.7734, 0.4341, 0.6098, 0.6257, 0.6591, 0.6257, 0.6591, 0.6612, 0.6098, 0.6612, 0.1526, 0.5043, 0.203, 0.5041, 0.2034, 0.5478, 0.153, 0.548, 0.565, 0.6765, 0.6064, 0.6758, 0.607, 0.7106, 0.5657, 0.7113, 0.6036, 0.6782, 0.6385, 0.6784, 0.6382, 0.7075, 0.6033, 0.7073, 0.5523, 0.3347, 0.5344, 0.3347, 0.5344, 0.3138, 0.5523, 0.3138, 0.525, 0.6241, 0.4879, 0.6245, 0.4875, 0.592, 0.5246, 0.5916, 0.829, 0.4001, 0.8066, 0.4001, 0.8068, 0.3706, 0.829, 0.3705, 0.7717, 0.3849, 0.7591, 0.3849, 0.7592, 0.3681, 0.7716, 0.3681, 0.7592, 0.3681, 0.7591, 0.3849, 0.7575, 0.3872, 0.7576, 0.3659, 0.8066, 0.4001, 0.829, 0.4001, 0.8317, 0.4036, 0.804, 0.4036, 0.8208, 0.3887, 0.8042, 0.3886, 0.802, 0.3856, 0.8231, 0.3857, 0.8096, 0.3892, 0.7773, 0.389, 0.7734, 0.3842, 0.8135, 0.3844, 0.829, 0.3705, 0.8068, 0.3706, 0.8042, 0.3672, 0.8317, 0.367, 0.7716, 0.3681, 0.7592, 0.3681, 0.7576, 0.3659, 0.7733, 0.3659, 0.7959, 0.3849, 0.7959, 0.3689, 0.8005, 0.3689, 0.8005, 0.3849, 0.7726, 0.367, 0.7726, 0.3852, 0.7681, 0.3852, 0.7681, 0.367, 0.7959, 0.3689, 0.7959, 0.385, 0.7914, 0.385, 0.7914, 0.3689, 0.7636, 0.3852, 0.7636, 0.367, 0.7681, 0.367, 0.7681, 0.3852, 0.7591, 0.3849, 0.7717, 0.3849, 0.7733, 0.3872, 0.7575, 0.3872, 0.8042, 0.4112, 0.8209, 0.4112, 0.8232, 0.4142, 0.8019, 0.4142, 0.7717, 0.3849, 0.7716, 0.3681, 0.7733, 0.3659, 0.7733, 0.3872, 0.8042, 0.3886, 0.8042, 0.4112, 0.8019, 0.4142, 0.802, 0.3856, 0.8431, 0.3295, 0.8431, 0.384, 0.8268, 0.384, 0.8268, 0.3295, 0.823, 0.3889, 0.823, 0.4438, 0.8067, 0.4438, 0.8067, 0.3889, 0.7901, 0.3295, 0.7901, 0.3968, 0.7737, 0.3968, 0.7737, 0.3295, 0.7737, 0.3295, 0.7737, 0.3971, 0.7574, 0.3971, 0.7574, 0.3295, 0.8068, 0.3706, 0.8066, 0.4001, 0.804, 0.4036, 0.8042, 0.3672, 0.8098, 0.4293, 0.8096, 0.3892, 0.8135, 0.3844, 0.8137, 0.4341, 0.829, 0.4001, 0.829, 0.3705, 0.8317, 0.367, 0.8317, 0.4036, 0.7773, 0.389, 0.7773, 0.4293, 0.7734, 0.4341, 0.7734, 0.3842, 0.8495, 0.4887, 0.8596, 0.4887, 0.8599, 0.694, 0.8492, 0.694, 0.9642, 0.4927, 0.9642, 0.7073, 0.9576, 0.7073, 0.9576, 0.697, 0.9576, 0.5021, 0.9576, 0.4927, 0.9448, 0.72, 0.9448, 0.4792, 0.9484, 0.4792, 0.9484, 0.4906, 0.9484, 0.7081, 0.9484, 0.72, 0.8189, 0.9212, 0.8551, 0.9212, 0.8551, 0.9695, 0.8189, 0.9695, 0.7147, 0.7271, 0.005864, 0.7325, 0.006344, 0.6462, 0.2828, 0.6442, 0.2903, 0.6445, 0.3895, 0.6438, 0.3977, 0.6434, 0.7152, 0.6411, 0.1036, 0.5753, 0.1042, 0.4048, 0.1629, 0.4045, 0.1613, 0.5749, 0.5369, 0.4683, 0.5368, 0.6423, 0.3916, 0.6422, 0.3843, 0.4682, 0.7178, 0.4805, 0.7173, 0.6485, 0.007974, 0.6607, 0.008447, 0.4934, 0.7182, 0.3295, 0.7178, 0.4805, 0.008447, 0.4934, 0.008873, 0.3429, 0.5371, 0.3118, 0.5369, 0.4683, 0.3843, 0.4682, 0.3763, 0.4682, 0.2824, 0.4681, 0.2733, 0.4681, 0.0143, 0.468, 0.01441, 0.3116, 0.1031, 0.7285, 0.1036, 0.5753, 0.1613, 0.5749, 0.1598, 0.7282, 0.7152, 0.6411, 0.3977, 0.6434, 0.3989, 0.4716, 0.7162, 0.4696, 0.1765, 0.1578, 0.1765, 0.03464, 0.1852, 0.03464, 0.1852, 0.1578, 0.2468, 0.9886, 0.2376, 0.9886, 0.2376, 0.7483, 0.2468, 0.7483, 0.2097, 0.9911, 0.1972, 0.9911, 0.197, 0.7465, 0.2094, 0.7465, 0.7162, 0.4696, 0.3989, 0.4716, 0.3903, 0.4716, 0.291, 0.4722, 0.2823, 0.4723, 0.007303, 0.474, 0.008164, 0.3192, 0.717, 0.3154, 0.5402, 0.9195, 0.5389, 0.9949, 0.5275, 0.9947, 0.5275, 0.9906, 0.5284, 0.923, 0.5284, 0.9193, 0.2823, 0.4723, 0.2828, 0.6442, 0.006344, 0.6462, 0.007303, 0.474, 0.4635, 0.9606, 0.4635, 0.9778, 0.4489, 0.9778, 0.4489, 0.9606, 0.2227, 0.2157, 0.2227, 0.2055, 0.2323, 0.2055, 0.2323, 0.2157, 0.2227, 0.2055, 0.2227, 0.06961, 0.2323, 0.06962, 0.2323, 0.2055, 0.2974, 0.7274, 0.2962, 0.5742, 0.4749, 0.5732, 0.4827, 0.5731, 0.5953, 0.5725, 0.6027, 0.5724, 0.7084, 0.5718, 0.7079, 0.7251, 0.2962, 0.5742, 0.2948, 0.4037, 0.4755, 0.4027, 0.4749, 0.5732, 0.6027, 0.5724, 0.6047, 0.402, 0.709, 0.4014, 0.7084, 0.5718, 0.4853, 0.9891, 0.4853, 0.919, 0.4923, 0.919, 0.4923, 0.9891, 0.5461, 0.9814, 0.5461, 0.9302, 0.554, 0.9302, 0.554, 0.9814, 0.5321, 0.9234, 0.5321, 0.9871, 0.525, 0.9871, 0.525, 0.9234, 0.5461, 0.9302, 0.5461, 0.9266, 0.554, 0.9266, 0.554, 0.9302, 0.8933, 0.8942, 0.9354, 0.8938, 0.9354, 0.9872, 0.893, 0.9874, 0.5388, 0.9926, 0.5388, 0.9222, 0.5533, 0.9222, 0.5533, 0.9926, 0.9453, 0.9922, 0.9455, 0.89, 0.9892, 0.8896, 0.9892, 0.9921, 0.453, 0.919, 0.4613, 0.9191, 0.4605, 0.952, 0.4603, 0.9583, 0.4597, 0.9871, 0.45, 0.987, 0.4205, 0.9167, 0.4206, 0.921, 0.423, 0.9882, 0.4231, 0.9921, 0.4106, 0.9927, 0.409, 0.9172, 0.4492, 0.9935, 0.4507, 0.9643, 0.4511, 0.9577, 0.4528, 0.9246, 0.4625, 0.9242, 0.4586, 0.9931, 0.4503, 0.9895, 0.4505, 0.915, 0.4583, 0.915, 0.4583, 0.9894, 0.5007, 0.9496, 0.5007, 0.9112, 0.485, 0.9112, 0.485, 0.9496, 0.4956, 0.9253, 0.4956, 0.976, 0.4913, 0.976, 0.4913, 0.9253, 0.5388, 0.9222, 0.5388, 0.9928, 0.5244, 0.9928, 0.5244, 0.9222, 0.4852, 0.9504, 0.4852, 0.9889, 0.5009, 0.9889, 0.5009, 0.9504, 0.4584, 0.9142, 0.4584, 0.9946, 0.4519, 0.9946, 0.4519, 0.9142, 0.4341, 0.9816, 0.4341, 0.9271, 0.4409, 0.9271, 0.4409, 0.9816, 0.5461, 0.9848, 0.5461, 0.9814, 0.554, 0.9814, 0.554, 0.9848, 0.5293, 0.9935, 0.5293, 0.9165, 0.5357, 0.9165, 0.5357, 0.9935, 0.4956, 0.922, 0.4956, 0.9253, 0.4913, 0.9253, 0.4913, 0.922, 0.4484, 0.9883, 0.4484, 0.9209, 0.457, 0.9209, 0.457, 0.9883, 0.4956, 0.976, 0.4956, 0.9796, 0.4913, 0.9796, 0.4913, 0.976, 0.4855, 0.9929, 0.4865, 0.9209, 0.5016, 0.9208, 0.5015, 0.926, 0.5012, 0.9868, 0.5012, 0.9929, 0.4307, 0.9259, 0.4307, 0.9201, 0.436, 0.9201, 0.436, 0.9259, 0.4616, 0.9227, 0.4616, 0.9476, 0.4463, 0.9476, 0.4463, 0.9227, 0.4557, 0.9925, 0.4557, 0.9976, 0.4504, 0.9976, 0.4504, 0.9925, 0.9308, 0.8842, 0.9695, 0.8846, 0.967, 0.9868, 0.9297, 0.9867, 0.554, 0.9451, 0.554, 0.9826, 0.5435, 0.9826, 0.5435, 0.9451, 0.9509, 0.9937, 0.9516, 0.8916, 0.9873, 0.8916, 0.9873, 0.9934, 0.5248, 0.9847, 0.5248, 0.9787, 0.525, 0.919, 0.525, 0.9143, 0.5379, 0.9144, 0.5397, 0.9847, 0.421, 0.9819, 0.4083, 0.981, 0.4098, 0.9592, 0.4102, 0.9534, 0.4119, 0.9298, 0.4246, 0.9307, 0.5474, 0.9793, 0.5467, 0.9552, 0.5465, 0.9488, 0.5458, 0.9253, 0.5572, 0.9252, 0.5578, 0.9792, 0.5392, 0.9139, 0.5378, 0.9882, 0.5285, 0.9883, 0.5294, 0.914, 0.543, 0.9849, 0.543, 0.9557, 0.5549, 0.9557, 0.5549, 0.9849, 0.4307, 0.9987, 0.4307, 0.9929, 0.436, 0.9929, 0.436, 0.9987, 0.4557, 0.9201, 0.4557, 0.9256, 0.4504, 0.9256, 0.4504, 0.9201, 0.5388, 0.9263, 0.5388, 0.9874, 0.5269, 0.9874, 0.5269, 0.9263, 0.554, 0.9074, 0.554, 0.9451, 0.5435, 0.9451, 0.5435, 0.9074, 0.4557, 0.9256, 0.4557, 0.9925, 0.4504, 0.9925, 0.4504, 0.9256, 0.4307, 0.9929, 0.4307, 0.9259, 0.436, 0.9259, 0.436, 0.9929, 0.5425, 0.9557, 0.5425, 0.9265, 0.5545, 0.9265, 0.5545, 0.9557, 0.5089, 0.9871, 0.5089, 0.9193, 0.5198, 0.9193, 0.5198, 0.9871, 0.4594, 0.9307, 0.4594, 0.9483, 0.4448, 0.9483, 0.4448, 0.9307, 0.4659, 0.9625, 0.4659, 0.9866, 0.4507, 0.9866, 0.4507, 0.9625, 0.1648, 0.007855, 0.1648, 0.1543, 0.1597, 0.1543, 0.1597, 0.007855, 0.1402, 0.01255, 0.1402, 0.1492, 0.135, 0.1492, 0.135, 0.01254, 0.1402, 0.1492, 0.1402, 0.3013, 0.135, 0.3013, 0.135, 0.1492, 0.04583, 0.1645, 0.0485, 0.009084, 0.2328, 0.008212, 0.2328, 0.1652, 0.0767, 0.165, 0.06854, 0.1649, 0.2344, 0.1616, 0.2344, 0.2984, 0.2228, 0.2984, 0.2228, 0.1616, 0.2328, 0.3043, 0.04346, 0.3023, 0.04583, 0.1645, 0.06854, 0.1649, 0.06856, 0.1712, 0.07638, 0.1712, 0.0767, 0.165, 0.2328, 0.1652, 0.2308, 0.882, 0.2115, 0.882, 0.2115, 0.7507, 0.2308, 0.7507, 0.2242, 0.1489, 0.225, 0.01401, 0.2343, 0.01401, 0.2344, 0.1364, 0.2344, 0.1489, 0.225, 0.2976, 0.226, 0.1476, 0.2341, 0.1476, 0.2341, 0.1596, 0.2343, 0.2976, 0.1078, 0.2858, 0.1077, 0.2745, 0.1067, 0.152, 0.1134, 0.152, 0.1145, 0.2858, 0.1067, 0.152, 0.1055, 0.01373, 0.1054, 0.003159, 0.1121, 0.003159, 0.1134, 0.152, 0.1021, 0.0272, 0.1187, 0.02734, 0.1163, 0.1205, 0.1012, 0.1204, 0.1012, 0.1178, 0.1013, 0.1147, 0.1016, 0.08133, 0.1016, 0.07796, 0.1019, 0.04653, 0.102, 0.04355, 0.2182, 0.03486, 0.2169, 0.1868, 0.1926, 0.1863, 0.1967, 0.03452, 0.2345, 0.1293, 0.2345, 0.2615, 0.2275, 0.2614, 0.2275, 0.1293, 0.2401, 0.8895, 0.2386, 0.8608, 0.2479, 0.8607, 0.2483, 0.8689, 0.2484, 0.8707, 0.2493, 0.8894, 0.1648, 0.1543, 0.1648, 0.286, 0.1597, 0.286, 0.1597, 0.1543, 0.1928, 0.9827, 0.1928, 0.7491, 0.1974, 0.7491, 0.1974, 0.7719, 0.1974, 0.7731, 0.1974, 0.8031, 0.1974, 0.8052, 0.1974, 0.8237, 0.1974, 0.8259, 0.1974, 0.8501, 0.1974, 0.852, 0.1974, 0.8739, 0.1974, 0.8767, 0.1974, 0.9009, 0.1974, 0.9036, 0.1974, 0.9268, 0.1974, 0.9288, 0.1974, 0.9501, 0.1974, 0.9521, 0.1974, 0.9726, 0.1974, 0.9745, 0.1974, 0.9827, 0.2508, 0.7651, 0.2512, 0.8774, 0.2453, 0.8775, 0.2453, 0.8762, 0.2453, 0.8616, 0.2453, 0.8603, 0.2452, 0.8449, 0.2452, 0.8434, 0.2452, 0.8298, 0.2452, 0.8284, 0.2451, 0.8133, 0.2451, 0.812, 0.2451, 0.8001, 0.2451, 0.7988, 0.245, 0.7803, 0.245, 0.7795, 0.2449, 0.7651, 0.1766, 0.1278, 0.1766, 0.0269, 0.1835, 0.0269, 0.1835, 0.1278, 0.7958, 0.9587, 0.8638, 0.9586, 0.8638, 0.9821, 0.7958, 0.9821, 0.2345, 0.01219, 0.2345, 0.1293, 0.2275, 0.1293, 0.2275, 0.01218, 0.2344, 0.007399, 0.2344, 0.1616, 0.2228, 0.1616, 0.2228, 0.0074, 0.2227, 0.06961, 0.2227, 0.05712, 0.2323, 0.05712, 0.2323, 0.06962, 0.8691, 0.9641, 0.7907, 0.9629, 0.7911, 0.9359, 0.8696, 0.937, 0.2792, 0.8443, 0.2719, 0.8443, 0.2719, 0.7548, 0.2792, 0.7548, 0.5293, 0.6846, 0.5294, 0.6741, 0.5303, 0.674, 0.5303, 0.6845, 0.04491, 0.8243, 0.06552, 0.8245, 0.06511, 0.9449, 0.0445, 0.9448, 0.5773, 0.3243, 0.5772, 0.3138, 0.5789, 0.3138, 0.5789, 0.3243, 0.06152, 0.9853, 0.04565, 0.9853, 0.04727, 0.9244, 0.05977, 0.9244, 0.7782, 0.2974, 0.7782, 0.3078, 0.7765, 0.3079, 0.7766, 0.2974, 0.1577, 0.7551, 0.1796, 0.7553, 0.1792, 0.8757, 0.1573, 0.8755, 0.7765, 0.2974, 0.7768, 0.2869, 0.7783, 0.2869, 0.7783, 0.2974, 0.1185, 0.882, 0.1014, 0.882, 0.1014, 0.7507, 0.1185, 0.7507, 0.7682, 0.3045, 0.7682, 0.315, 0.766, 0.315, 0.7662, 0.3045, 0.2507, 0.9444, 0.2403, 0.9444, 0.2403, 0.8836, 0.2507, 0.8836, 0.778, 0.3097, 0.7782, 0.3201, 0.7762, 0.3201, 0.7763, 0.3097, 0.183, 0.7972, 0.2062, 0.7972, 0.2062, 0.858, 0.183, 0.858, 0.2453, 0.8775, 0.2512, 0.8774, 0.2513, 0.8914, 0.2454, 0.8908, 0.7797, 0.3202, 0.7797, 0.3306, 0.7782, 0.3306, 0.778, 0.3201, 0.2454, 0.8908, 0.2513, 0.8914, 0.2513, 0.8927, 0.2454, 0.892, 0.01391, 0.9244, 0.02978, 0.9244, 0.02816, 0.9853, 0.01566, 0.9853, 0.5773, 0.3348, 0.5772, 0.3243, 0.5788, 0.3243, 0.5788, 0.3348, 0.2454, 0.892, 0.2513, 0.8927, 0.2513, 0.9059, 0.2454, 0.9046, 0.06847, 0.8126, 0.08989, 0.8128, 0.08947, 0.9332, 0.06806, 0.933, 0.2454, 0.9046, 0.2513, 0.9059, 0.2516, 0.9806, 0.2457, 0.9806, 0.2456, 0.9672, 0.2456, 0.9662, 0.2456, 0.9493, 0.2456, 0.9478, 0.2455, 0.9342, 0.2455, 0.9325, 0.2455, 0.9175, 0.2455, 0.9163, 0.2454, 0.9061, 0.778, 0.3202, 0.778, 0.3307, 0.7765, 0.3306, 0.7762, 0.3201, 0.1897, 0.882, 0.173, 0.882, 0.173, 0.7507, 0.1897, 0.7507, 0.3985, 0.8819, 0.3984, 0.8714, 0.4002, 0.8714, 0.4001, 0.8819, 0.125, 0.9853, 0.1091, 0.9853, 0.1108, 0.9244, 0.1232, 0.9244, 0.3776, 0.8819, 0.3779, 0.8714, 0.3797, 0.8714, 0.3796, 0.8819, 0.04565, 0.9853, 0.02978, 0.9853, 0.0314, 0.9244, 0.0439, 0.9244, 0.3585, 0.8819, 0.3586, 0.8714, 0.3603, 0.8714, 0.3605, 0.8819, 0.1255, 0.8024, 0.136, 0.8024, 0.1348, 0.8632, 0.1266, 0.8632, 0.1265, 0.854, 0.7795, 0.2974, 0.7797, 0.3078, 0.7782, 0.3078, 0.7782, 0.2974, 0.8536, 0.9327, 0.8536, 0.9676, 0.8024, 0.9676, 0.7835, 0.9676, 0.7824, 0.9327, 0.7855, 0.9921, 0.7863, 0.9665, 0.8023, 0.9665, 0.8418, 0.9665, 0.8418, 0.9921, 0.8095, 0.9233, 0.8417, 0.9231, 0.8417, 0.9967, 0.8095, 0.9957, 0.8491, 0.9805, 0.8252, 0.9794, 0.8252, 0.9369, 0.8491, 0.9366, 0.807, 0.9959, 0.7841, 0.9958, 0.7841, 0.9424, 0.807, 0.9429, 0.8074, 0.9282, 0.8384, 0.9291, 0.8384, 0.9942, 0.8074, 0.9928, 0.8196, 0.9878, 0.7927, 0.9873, 0.7927, 0.9379, 0.8196, 0.9377, 0.8659, 0.9782, 0.8386, 0.979, 0.8386, 0.9177, 0.8659, 0.9171, 0.8145, 0.9502, 0.8414, 0.9498, 0.8414, 0.9932, 0.8145, 0.9935, 0.8555, 0.94, 0.874, 0.9389, 0.874, 0.9755, 0.8555, 0.9759, 0.8414, 0.983, 0.8129, 0.9828, 0.8129, 0.9777, 0.8129, 0.9614, 0.8129, 0.9388, 0.8414, 0.9382, 0.8457, 0.9954, 0.8259, 0.9951, 0.8259, 0.9499, 0.8457, 0.9496, 0.7833, 0.9484, 0.8115, 0.9478, 0.8115, 0.9956, 0.7833, 0.995, 0.8039, 0.9159, 0.8409, 0.916, 0.8409, 0.9419, 0.8409, 0.9591, 0.8409, 0.9918, 0.8039, 0.9915, 0.2117, 0.9842, 0.1987, 0.9842, 0.1987, 0.9233, 0.2117, 0.9233, 0.09325, 0.9853, 0.07739, 0.9853, 0.07902, 0.9244, 0.09151, 0.9244, 0.3179, 0.7548, 0.3338, 0.7548, 0.3338, 0.8443, 0.3179, 0.8443, 0.312, 0.882, 0.2887, 0.882, 0.2887, 0.7507, 0.312, 0.7507, 0.1715, 0.882, 0.1557, 0.882, 0.1557, 0.7507, 0.1715, 0.7507, 0.06152, 0.9244, 0.07739, 0.9244, 0.07739, 0.9853, 0.06152, 0.9853, 0.2719, 0.8443, 0.2579, 0.8443, 0.2579, 0.7548, 0.2719, 0.7548, 0.2081, 0.7555, 0.2267, 0.7557, 0.2263, 0.8761, 0.2077, 0.8759, 0.1858, 0.9842, 0.1728, 0.9842, 0.1741, 0.9233, 0.1843, 0.9233, 0.3179, 0.8443, 0.2926, 0.8443, 0.2926, 0.7548, 0.2994, 0.755, 0.2995, 0.7688, 0.3179, 0.7688, 0.2097, 0.882, 0.1915, 0.882, 0.1915, 0.7507, 0.2097, 0.7507, 0.2085, 0.9887, 0.1981, 0.9887, 0.1981, 0.9279, 0.2085, 0.9279, 0.08434, 0.8956, 0.06883, 0.8956, 0.07009, 0.8193, 0.07041, 0.8053, 0.08262, 0.8051, 0.2628, 0.9893, 0.2524, 0.9893, 0.2535, 0.9284, 0.2617, 0.9284, 0.2101, 0.8619, 0.1919, 0.8619, 0.1939, 0.784, 0.2083, 0.7841, 0.2947, 0.7563, 0.303, 0.7564, 0.3026, 0.8768, 0.2943, 0.8767, 0.1987, 0.9842, 0.1858, 0.9842, 0.1871, 0.9233, 0.1973, 0.9233, 0.1326, 0.8503, 0.1144, 0.8503, 0.1164, 0.7725, 0.1308, 0.7724, 0.2352, 0.7972, 0.258, 0.7974, 0.2577, 0.8996, 0.2413, 0.8994, 0.2413, 0.9177, 0.2348, 0.9176, 0.1394, 0.882, 0.1205, 0.882, 0.1205, 0.7507, 0.1394, 0.7507, 0.2705, 0.882, 0.2515, 0.882, 0.2516, 0.7507, 0.2705, 0.7507, 0.2888, 0.7562, 0.2947, 0.7563, 0.2943, 0.8767, 0.2883, 0.8767, 0.2497, 0.882, 0.2327, 0.882, 0.2327, 0.7507, 0.2497, 0.7507, 0.2368, 0.9797, 0.2264, 0.9797, 0.2276, 0.9189, 0.2358, 0.9189, 0.1691, 0.8503, 0.1508, 0.8503, 0.1508, 0.7725, 0.1691, 0.7724, 0.2869, 0.7562, 0.2888, 0.7562, 0.2883, 0.8767, 0.2865, 0.8766, 0.2559, 0.8575, 0.24, 0.8575, 0.24, 0.768, 0.2559, 0.768, 0.1144, 0.8503, 0.09617, 0.8503, 0.09824, 0.7725, 0.1126, 0.7724, 0.151, 0.9233, 0.1728, 0.9233, 0.1728, 0.9842, 0.151, 0.9842, 0.2288, 0.7557, 0.259, 0.756, 0.2586, 0.8764, 0.2284, 0.8761, 0.1565, 0.9194, 0.1669, 0.9194, 0.1658, 0.9802, 0.1575, 0.9802, 0.1091, 0.9853, 0.09325, 0.9853, 0.09488, 0.9244, 0.1074, 0.9244, 0.1691, 0.7724, 0.1873, 0.7725, 0.1873, 0.8503, 0.1691, 0.8503, 0.09943, 0.882, 0.07829, 0.882, 0.07829, 0.7507, 0.09943, 0.7507, 0.1455, 0.7475, 0.1698, 0.7478, 0.1694, 0.8682, 0.1451, 0.868, 0.1455, 0.9814, 0.135, 0.9814, 0.135, 0.9206, 0.1455, 0.9206, 0.02423, 0.8201, 0.04762, 0.8203, 0.04721, 0.9407, 0.02382, 0.9405, 0.1326, 0.7725, 0.1508, 0.7724, 0.1508, 0.8503, 0.1326, 0.8503, 0.3311, 0.882, 0.313, 0.882, 0.313, 0.7507, 0.3311, 0.7507, 0.1538, 0.882, 0.141, 0.882, 0.141, 0.7507, 0.1538, 0.7507, 0.2871, 0.882, 0.2721, 0.882, 0.2721, 0.7507, 0.2871, 0.7507, 0.1241, 0.9838, 0.1095, 0.9838, 0.1111, 0.923, 0.1226, 0.923, 0.2732, 0.9893, 0.2628, 0.9893, 0.2639, 0.9284, 0.2722, 0.9284, 0.09206, 0.9427, 0.07517, 0.9427, 0.07517, 0.8113, 0.09206, 0.8113, 0.2902, 0.8443, 0.2792, 0.8443, 0.2792, 0.7548, 0.2902, 0.7548, 0.1815, 0.7553, 0.2059, 0.7555, 0.2055, 0.8759, 0.1811, 0.8757, 0.8446, 0.7206, 0.8332, 0.7206, 0.8329, 0.4991, 0.8449, 0.4991, 0.8426, 0.9834, 0.7866, 0.9834, 0.7866, 0.9216, 0.8426, 0.9234, 0.9696, 0.72, 0.9574, 0.7196, 0.9574, 0.4736, 0.9696, 0.4727, 0.7924, 0.9246, 0.8376, 0.9211, 0.8376, 0.9696, 0.7924, 0.9696, 0.8198, 0.4843, 0.8299, 0.4843, 0.8302, 0.6897, 0.8196, 0.6897, 0.8341, 0.4834, 0.845, 0.4837, 0.8451, 0.6815, 0.8333, 0.6811, 0.8073, 0.7172, 0.7946, 0.7184, 0.7927, 0.5052, 0.806, 0.5039, 0.8742, 0.6734, 0.8641, 0.6728, 0.8645, 0.4751, 0.8754, 0.4757, 0.7836, 0.5018, 0.7966, 0.5032, 0.7952, 0.7164, 0.7815, 0.715, 0.8133, 0.4939, 0.8248, 0.4939, 0.8251, 0.7154, 0.8131, 0.7154, 0.7009, 0.3266, 0.7009, 0.315, 0.7098, 0.315, 0.7098, 0.3266, 0.9733, 0.7242, 0.964, 0.7243, 0.9645, 0.4732, 0.9733, 0.473, 0.9544, 0.4751, 0.9636, 0.4752, 0.9636, 0.7303, 0.9553, 0.7302, 0.7181, 0.3262, 0.7098, 0.3262, 0.7098, 0.315, 0.7181, 0.315, 0.8086, 0.4712, 0.8207, 0.4712, 0.8204, 0.7223, 0.8089, 0.7223, 0.9225, 0.4786, 0.9321, 0.4787, 0.9259, 0.7244, 0.9172, 0.7243, 0.9656, 0.7302, 0.9528, 0.7302, 0.9536, 0.4751, 0.9648, 0.4751, 0.7502, 0.4755, 0.7599, 0.4757, 0.7579, 0.7175, 0.7487, 0.7173, 0.7707, 0.4678, 0.7808, 0.4678, 0.7801, 0.7227, 0.7713, 0.7227, 0.974, 0.7308, 0.9619, 0.7308, 0.9622, 0.4799, 0.9737, 0.4799, 0.8155, 0.4744, 0.8223, 0.4744, 0.8223, 0.7142, 0.8152, 0.7142, 0.9639, 0.7186, 0.9563, 0.7197, 0.9559, 0.4801, 0.9639, 0.479, 0.8073, 0.4744, 0.8152, 0.4755, 0.8152, 0.7153, 0.8069, 0.7141, 0.9708, 0.7185, 0.964, 0.7185, 0.9639, 0.479, 0.971, 0.479, 0.8372, 0.9323, 0.8372, 0.9849, 0.79, 0.9865, 0.79, 0.9323, 0.795, 0.9304, 0.8458, 0.9306, 0.8458, 0.989, 0.795, 0.9871, 0.9302, 0.4733, 0.9365, 0.4733, 0.9365, 0.724, 0.9299, 0.724, 0.9098, 0.9042, 0.8928, 0.9053, 0.892, 0.6242, 0.9098, 0.623, 0.9273, 0.4754, 0.9403, 0.4766, 0.9363, 0.7295, 0.9227, 0.7282, 0.9365, 0.7251, 0.9292, 0.7251, 0.9291, 0.4777, 0.9368, 0.4777, 0.7881, 0.9949, 0.7881, 0.921, 0.8217, 0.9188, 0.8217, 0.995, 0.7915, 0.9248, 0.8498, 0.9248, 0.8498, 0.9899, 0.7915, 0.988, 0.3322, 0.9075, 0.3201, 0.9091, 0.3194, 0.8148, 0.3322, 0.8132, 0.2722, 0.7593, 0.2875, 0.7586, 0.2875, 0.8488, 0.2714, 0.8496, 0.2392, 0.8504, 0.2234, 0.8497, 0.2226, 0.7586, 0.2392, 0.7594, 0.1942, 0.7688, 0.2129, 0.7703, 0.2129, 0.8646, 0.1932, 0.863, 0.8165, 0.9714, 0.8165, 0.9204, 0.837, 0.9189, 0.837, 0.9714, 0.8641, 0.9456, 0.8603, 0.9455, 0.8603, 0.9299, 0.8641, 0.9304, 0.343, 0.9738, 0.3214, 0.9749, 0.3203, 0.9015, 0.343, 0.9003, 0.148, 0.7596, 0.1676, 0.7586, 0.1676, 0.8523, 0.1469, 0.8534, 0.06794, 0.8888, 0.04768, 0.8877, 0.04664, 0.7931, 0.06794, 0.7943, 0.3433, 0.7504, 0.3648, 0.7515, 0.3648, 0.825, 0.3422, 0.8238, 0.8108, 0.9842, 0.8108, 0.9278, 0.8354, 0.9261, 0.8354, 0.9841, 0.7983, 0.9494, 0.7946, 0.9493, 0.7946, 0.9293, 0.7983, 0.9299, 0.2063, 0.8345, 0.1919, 0.8357, 0.1912, 0.7646, 0.2063, 0.7634, 0.2093, 0.7692, 0.229, 0.7676, 0.229, 0.8439, 0.2083, 0.8455, 0.1876, 0.8463, 0.1673, 0.8447, 0.1662, 0.7676, 0.1876, 0.7693, 0.3659, 0.8223, 0.3871, 0.8235, 0.3871, 0.8941, 0.3648, 0.8928, 0.8067, 0.992, 0.8067, 0.9176, 0.8336, 0.9153, 0.8336, 0.992, 0.8209, 0.9564, 0.8172, 0.9563, 0.8172, 0.9299, 0.8209, 0.9307, 0.2696, 0.8592, 0.2655, 0.861, 0.2653, 0.7517, 0.2696, 0.7499, 0.2561, 0.7596, 0.2714, 0.7586, 0.2714, 0.8489, 0.2553, 0.85, 0.206, 0.8508, 0.1903, 0.8498, 0.1895, 0.7586, 0.206, 0.7597, 0.1918, 0.9162, 0.2063, 0.9173, 0.2063, 0.9894, 0.1911, 0.9882, 0.8216, 0.9829, 0.8216, 0.9291, 0.8347, 0.9275, 0.8347, 0.983, 0.8678, 0.9455, 0.8641, 0.9455, 0.8641, 0.9299, 0.8678, 0.9304, 0.2415, 0.9784, 0.238, 0.9798, 0.2378, 0.8832, 0.2415, 0.8817, 0.1066, 0.7598, 0.1263, 0.7586, 0.1263, 0.8523, 0.1056, 0.8536, 0.2694, 0.9742, 0.2492, 0.9731, 0.2482, 0.8916, 0.2694, 0.8927, 0.3441, 0.9003, 0.3656, 0.9014, 0.3656, 0.9748, 0.343, 0.9737, 0.8328, 0.9299, 0.8328, 0.9936, 0.8109, 0.9955, 0.8109, 0.9299, 0.8463, 0.9764, 0.8425, 0.9764, 0.8425, 0.9564, 0.8463, 0.9569, 0.3872, 0.8211, 0.3659, 0.8223, 0.3648, 0.7517, 0.3872, 0.7504, 0.2508, 0.7692, 0.2705, 0.7676, 0.2705, 0.8439, 0.2498, 0.8455, 0.1662, 0.8463, 0.1459, 0.8447, 0.1449, 0.7676, 0.1662, 0.7693, 0.3667, 0.9003, 0.3879, 0.9015, 0.3879, 0.9721, 0.3656, 0.9709, 0.8068, 0.9887, 0.8068, 0.9207, 0.8255, 0.9186, 0.8255, 0.9887, 0.8172, 0.9564, 0.8135, 0.9563, 0.8135, 0.9299, 0.8172, 0.9307, 0.3582, 0.8549, 0.3459, 0.8564, 0.3452, 0.7597, 0.3582, 0.7581, 0.1698, 0.7597, 0.1895, 0.7586, 0.1895, 0.8523, 0.1688, 0.8534, 0.09066, 0.875, 0.0704, 0.8739, 0.06936, 0.7793, 0.09066, 0.7805, 0.1766, 0.7634, 0.1912, 0.7645, 0.1912, 0.8385, 0.1758, 0.8373, 0.8339, 0.995, 0.8339, 0.9179, 0.8578, 0.9155, 0.8578, 0.9949, 0.7737, 0.9765, 0.77, 0.9765, 0.77, 0.9564, 0.7737, 0.957, 0.3637, 0.915, 0.3509, 0.9166, 0.3503, 0.8236, 0.3637, 0.822, 0.2301, 0.7692, 0.2498, 0.7676, 0.2498, 0.8439, 0.229, 0.8455, 0.1449, 0.8463, 0.1246, 0.8447, 0.1235, 0.7676, 0.1449, 0.7693, 0.3716, 0.7581, 0.3837, 0.7597, 0.3837, 0.8527, 0.371, 0.8511, 0.8084, 0.9797, 0.8084, 0.9193, 0.8347, 0.9175, 0.8347, 0.9797, 0.8246, 0.9564, 0.8209, 0.9563, 0.8209, 0.9299, 0.8246, 0.9307, 0.33, 0.8714, 0.3231, 0.8731, 0.3227, 0.7638, 0.33, 0.762, 0.24, 0.7596, 0.2553, 0.7586, 0.2553, 0.8489, 0.2392, 0.85, 0.2226, 0.8508, 0.2069, 0.8498, 0.206, 0.7586, 0.2226, 0.7597, 0.1918, 0.843, 0.2063, 0.8441, 0.2063, 0.9162, 0.1911, 0.915, 0.8331, 0.9831, 0.8331, 0.9242, 0.8475, 0.9225, 0.8475, 0.9832, 0.8614, 0.9564, 0.8651, 0.9564, 0.8651, 0.972, 0.8614, 0.9715, 0.33, 0.8814, 0.3177, 0.8829, 0.317, 0.7863, 0.33, 0.7848, 0.2008, 0.7727, 0.2204, 0.7712, 0.2204, 0.865, 0.1998, 0.8666, 0.3874, 0.9648, 0.3672, 0.9635, 0.3662, 0.8819, 0.3874, 0.8833, 0.3588, 0.7581, 0.371, 0.7596, 0.371, 0.8562, 0.3582, 0.8547, 0.8123, 0.9915, 0.8123, 0.9308, 0.8433, 0.9291, 0.8433, 0.9916, 0.8461, 0.9299, 0.8498, 0.9299, 0.8498, 0.95, 0.8461, 0.9494, 0.3503, 0.9149, 0.3375, 0.9165, 0.3369, 0.8236, 0.3503, 0.822, 0.1886, 0.7695, 0.2083, 0.7676, 0.2083, 0.844, 0.1876, 0.8459, 0.3203, 0.853, 0.2938, 0.8511, 0.2924, 0.774, 0.3203, 0.776, 0.3626, 0.7587, 0.3813, 0.7602, 0.3813, 0.8532, 0.3617, 0.8515, 0.8086, 0.9934, 0.8086, 0.9211, 0.8373, 0.919, 0.8373, 0.9934, 0.8283, 0.9563, 0.8246, 0.9563, 0.8246, 0.9299, 0.8283, 0.9307, 0.251, 0.8748, 0.2414, 0.8763, 0.241, 0.7796, 0.251, 0.7781, 0.1273, 0.7598, 0.1469, 0.7586, 0.1469, 0.8523, 0.1263, 0.8536, 0.3776, 0.8517, 0.3573, 0.8504, 0.3563, 0.7558, 0.3776, 0.7571, 0.3433, 0.825, 0.3648, 0.8261, 0.3648, 0.8995, 0.3422, 0.8984, 0.8399, 0.9849, 0.8399, 0.9175, 0.8599, 0.9155, 0.8599, 0.9849, 0.8461, 0.95, 0.8424, 0.95, 0.8424, 0.9299, 0.8461, 0.9305, 0.7618, 0.3458, 0.7618, 0.3342, 0.8406, 0.3348, 0.9194, 0.3354, 0.9194, 0.3463, 0.866, 0.439, 0.8597, 0.439, 0.8594, 0.4362, 0.8662, 0.4362, 0.85, 0.4208, 0.7323, 0.4219, 0.7319, 0.4192, 0.85, 0.418, 0.6657, 0.3133, 0.6657, 0.3301, 0.6594, 0.3301, 0.6594, 0.3133, 0.6594, 0.3072, 0.6594, 0.2892, 0.6657, 0.2892, 0.6657, 0.3072, 0.969, 0.3359, 0.733, 0.3371, 0.733, 0.3305, 0.969, 0.3294, 0.8783, 0.3398, 0.9964, 0.3396, 0.9964, 0.3462, 0.8783, 0.3463, 0.7603, 0.3399, 0.8783, 0.3398, 0.8783, 0.3463, 0.7603, 0.3465, 0.7915, 0.3747, 0.7978, 0.3747, 0.798, 0.378, 0.7913, 0.378, 0.7618, 0.3458, 0.9194, 0.3463, 0.9197, 0.3484, 0.7615, 0.3479, 0.8406, 0.3348, 0.7618, 0.3342, 0.7615, 0.3323, 0.8406, 0.3329, 0.9675, 0.4197, 0.85, 0.4208, 0.85, 0.418, 0.968, 0.4168, 0.8326, 0.3843, 0.8389, 0.3843, 0.8391, 0.3875, 0.8324, 0.3875, 0.7377, 0.391, 0.9727, 0.3962, 0.9731, 0.3994, 0.7371, 0.3941, 0.8215, 0.4585, 0.813, 0.4585, 0.8127, 0.4544, 0.8219, 0.4544, 0.4295, 0.9233, 0.4394, 0.9229, 0.4391, 0.9516, 0.4391, 0.9576, 0.4388, 0.9855, 0.4295, 0.9857, 0.2733, 0.4681, 0.2771, 0.6421, 0.01417, 0.642, 0.0143, 0.468, 0.4766, 0.929, 0.4766, 0.9338, 0.4693, 0.9338, 0.4693, 0.929, 0.4817, 0.993, 0.4817, 0.9185, 0.4983, 0.9185, 0.4983, 0.993, 0.4429, 0.9856, 0.4429, 0.9531, 0.4287, 0.9531, 0.4287, 0.9856, 0.5166, 0.9152, 0.5166, 0.9872, 0.5078, 0.9872, 0.5078, 0.9152, 0.942, 0.9864, 0.8995, 0.9859, 0.8968, 0.8964, 0.942, 0.8965, 0.5187, 0.9821, 0.5187, 0.9863, 0.5083, 0.9863, 0.5083, 0.9821, 0.9863, 0.8969, 0.9863, 0.9863, 0.9427, 0.9854, 0.942, 0.8964, 0.4291, 0.9853, 0.4275, 0.9175, 0.4404, 0.9182, 0.4405, 0.9227, 0.4417, 0.9813, 0.4418, 0.986, 0.4093, 0.9877, 0.4094, 0.9831, 0.4108, 0.9221, 0.4109, 0.9179, 0.4227, 0.918, 0.4227, 0.9877, 0.4887, 0.9827, 0.4891, 0.9527, 0.4892, 0.9462, 0.4896, 0.9169, 0.4992, 0.9168, 0.4974, 0.9828, 0.5615, 0.917, 0.5578, 0.9885, 0.5432, 0.9871, 0.546, 0.9157, 0.4195, 0.923, 0.4195, 0.9856, 0.4073, 0.9856, 0.4073, 0.923, 0.4766, 0.9827, 0.4766, 0.9869, 0.4693, 0.9869, 0.4693, 0.9827, 0.4766, 0.9338, 0.4766, 0.9827, 0.4693, 0.9827, 0.4693, 0.9338, 0.5187, 0.9308, 0.5187, 0.9821, 0.5083, 0.9821, 0.5083, 0.9308, 0.4584, 0.9179, 0.4584, 0.9829, 0.4497, 0.9829, 0.4497, 0.9179, 0.5381, 0.9221, 0.5381, 0.9871, 0.5241, 0.9871, 0.5241, 0.9221, 0.5187, 0.9266, 0.5187, 0.9308, 0.5083, 0.9308, 0.5083, 0.9266, 0.4566, 0.9201, 0.4566, 0.9885, 0.4488, 0.9885, 0.4488, 0.9201, 0.4287, 0.9195, 0.4287, 0.9524, 0.4429, 0.9524, 0.4429, 0.9195, 0.4903, 0.9916, 0.4903, 0.9152, 0.4991, 0.9152, 0.4991, 0.9916, 0.4312, 0.9931, 0.4312, 0.9125, 0.439, 0.9125, 0.439, 0.9931, 0.1081, 0.1041, 0.1075, 0.08687, 0.1148, 0.08662, 0.1154, 0.1038, 0.0743, 0.1053, 0.07371, 0.08804, 0.1075, 0.08687, 0.1081, 0.1041, 0.1443, 0.0936, 0.1653, 0.09359, 0.1653, 0.1181, 0.1443, 0.1181, 0.1154, 0.04306, 0.1159, 0.02655, 0.1497, 0.02772, 0.1492, 0.04423, 0.1443, 0.1234, 0.1233, 0.1234, 0.1233, 0.09885, 0.1443, 0.09885, 0.1627, 0.09398, 0.1902, 0.0947, 0.1902, 0.1112, 0.1625, 0.1112, 0.1583, 0.08225, 0.1526, 0.08245, 0.1525, 0.03557, 0.1588, 0.03535, 0.1492, 0.04423, 0.1497, 0.02772, 0.157, 0.02798, 0.1564, 0.04449, 0.1443, 0.09885, 0.1233, 0.09885, 0.1238, 0.0936, 0.1438, 0.09359, 0.2112, 0.1253, 0.2112, 0.1558, 0.2002, 0.1558, 0.2002, 0.1253, 0.1091, 0.08373, 0.08646, 0.08373, 0.08888, 0.03691, 0.1061, 0.03682, 0.2172, 0.08856, 0.1957, 0.088, 0.1993, 0.04118, 0.2166, 0.04169, 0.1852, 0.04916, 0.1908, 0.04935, 0.1913, 0.09625, 0.185, 0.09604, 0.8868, 0.5453, 0.8878, 0.7307, 0.8195, 0.7333, 0.8185, 0.5453, 0.7415, 0.2239, 0.7395, 0.3596, 0.6711, 0.3573, 0.6732, 0.2196, 0.5932, 0.2247, 0.5922, 0.4101, 0.5239, 0.4101, 0.5249, 0.222, 0.7395, 0.545, 0.7415, 0.7304, 0.6732, 0.7334, 0.6711, 0.5454, 0.5975, 0.7315, 0.5995, 0.5958, 0.6679, 0.5981, 0.6658, 0.7358, 0.8878, 0.3599, 0.8868, 0.5453, 0.8185, 0.5453, 0.8195, 0.3572, 0.5995, 0.4104, 0.5975, 0.225, 0.6658, 0.222, 0.6679, 0.41, 0.8878, 0.7307, 0.8906, 0.8664, 0.8223, 0.871, 0.8195, 0.7333, 0.7395, 0.3596, 0.7395, 0.545, 0.6711, 0.5454, 0.6711, 0.3573, 0.5922, 0.4101, 0.5932, 0.5955, 0.5249, 0.5982, 0.5239, 0.4101, 0.8906, 0.2241, 0.8878, 0.3599, 0.8195, 0.3572, 0.8223, 0.2195, 0.5995, 0.5958, 0.5995, 0.4104, 0.6679, 0.41, 0.6679, 0.5981, 0.3698, 0.9372, 0.1532, 0.8135, 0.4949, 0.4755, 0.8365, 0.1375, 0.9616, 0.3518, 0.4949, 0.4755, 0.02818, 0.5992, 0.02818, 0.3518, 0.4949, 0.4755, 0.9616, 0.5992, 0.8365, 0.8135, 0.4949, 0.4755, 0.1532, 0.1375, 0.3698, 0.01382, 0.4949, 0.4755, 0.6199, 0.9372, 0.3698, 0.9372, 0.4949, 0.4755, 0.6199, 0.01382, 0.8365, 0.1375, 0.4949, 0.4755, 0.1532, 0.8135, 0.02818, 0.5992, 0.4949, 0.4755, 0.9616, 0.3518, 0.9616, 0.5992, 0.4949, 0.4755, 0.02818, 0.3518, 0.1532, 0.1375, 0.4949, 0.4755, 0.8365, 0.8135, 0.6199, 0.9372, 0.4949, 0.4755, 0.3698, 0.01382, 0.6199, 0.01382, 0.4949, 0.4755, 0.8527, 0.8238, 0.6303, 0.9508, 0.5019, 0.4767, 0.02259, 0.3496, 0.151, 0.1296, 0.5019, 0.4767, 0.9812, 0.3496, 0.9812, 0.6037, 0.5019, 0.4767, 0.151, 0.8238, 0.02259, 0.6037, 0.5019, 0.4767, 0.6303, 0.002509, 0.8527, 0.1296, 0.5019, 0.4767, 0.6303, 0.9508, 0.3735, 0.9508, 0.5019, 0.4767, 0.151, 0.1296, 0.3735, 0.00251, 0.5019, 0.4767, 0.9812, 0.6037, 0.8527, 0.8238, 0.5019, 0.4767, 0.02259, 0.6037, 0.02259, 0.3496, 0.5019, 0.4767, 0.8527, 0.1296, 0.9812, 0.3496, 0.5019, 0.4767, 0.3735, 0.9508, 0.151, 0.8238, 0.5019, 0.4767, 0.3735, 0.00251, 0.6303, 0.002509, 0.5019, 0.4767, 0.8373, 0.8301, 0.7773, 0.8301, 0.7836, 0.0819, 0.8333, 0.0819, 0.2381, 0.0819, 0.298, 0.08438, 0.298, 0.834, 0.2483, 0.8319, 0.7773, 0.8315, 0.7174, 0.8315, 0.7245, 0.0819, 0.7712, 0.0819, 0.1183, 0.8315, 0.05844, 0.8341, 0.06876, 0.084, 0.1183, 0.0819, 0.9644, 0.8919, 0.907, 0.8919, 0.9145, 0.1751, 0.9547, 0.1751, 0.4178, 0.8313, 0.3579, 0.8336, 0.3711, 0.08365, 0.4178, 0.0819, 0.8972, 0.8301, 0.8373, 0.8301, 0.8434, 0.0819, 0.8901, 0.0819, 0.9572, 0.8301, 0.8972, 0.8301, 0.9029, 0.0819, 0.9525, 0.0819, 0.4178, 0.0819, 0.4777, 0.08415, 0.4777, 0.8336, 0.4358, 0.832, 0.5975, 0.0819, 0.6575, 0.0819, 0.6535, 0.8316, 0.6037, 0.8316, 0.1183, 0.0819, 0.1782, 0.08443, 0.1782, 0.8341, 0.1287, 0.832, 0.5975, 0.8316, 0.5376, 0.8316, 0.5422, 0.0819, 0.5918, 0.0819, 0.7174, 0.8315, 0.6575, 0.8315, 0.6676, 0.0819, 0.7095, 0.0819, 0.5376, 0.8313, 0.4777, 0.8335, 0.4957, 0.08347, 0.5376, 0.0819, 0.2381, 0.8315, 0.1782, 0.834, 0.1884, 0.08396, 0.2381, 0.0819, 0.298, 0.0819, 0.3579, 0.08414, 0.3579, 0.8336, 0.3112, 0.8319, 0.2542, 0.6203, 0.2542, 0.5424, 0.3329, 0.5424, 0.3329, 0.6203, 0.6798, 0.5423, 0.6798, 0.6291, 0.592, 0.6291, 0.592, 0.5423, 0.3858, 0.5234, 0.3858, 0.4309, 0.4794, 0.4309, 0.4794, 0.5234, 0.4791, 0.5234, 0.4791, 0.6157, 0.3858, 0.6157, 0.3858, 0.5234, 0.2542, 0.4309, 0.3669, 0.4309, 0.3669, 0.5424, 0.2542, 0.5424, 0.592, 0.5423, 0.592, 0.4308, 0.7047, 0.4308, 0.7047, 0.5423, 0.4794, 0.5026, 0.5195, 0.5026, 0.5195, 0.5423, 0.4794, 0.5423, 0.4794, 0.6538, 0.4794, 0.5423, 0.592, 0.5423, 0.592, 0.6538])
me_cube.materials.append(mat_material)
me_cube.materials.append(mat_material_002)
me_cube.use_remesh_preserve_volume = False
me_cube.use_remesh_preserve_attributes = False
me_cube.use_mirror_vertex_groups = False
me_cube.update()

# ---- objects
ob_lamp_002 = bpy.data.objects.new('Lamp.002', light_lamp_002)
ob_lamp_001 = bpy.data.objects.new('Lamp.001', light_lamp_001)
ob_cube = bpy.data.objects.new('Cube', me_cube)
ob_lamp = bpy.data.objects.new('Lamp', light_lamp)
ob_camera = bpy.data.objects.new('Camera', cam_camera)

# ---- transforms, parenting, visibility, modifiers, constraints
ob_lamp_002.location = (-5.313, 3.206, -4.206)
ob_lamp_002.rotation_euler = (0.6503, 0.05522, 1.866)
ob_lamp_002.lock_rotations_4d = False
ob_lamp_002.empty_display_type = 'ARROWS'
ob_lamp_002.color = (0.0, 0.0, 0.0, 0.0)
ob_lamp_002.lineart.crease_threshold = 0.0
ob_lamp_001.location = (-3.026, -4.617, 3.387)
ob_lamp_001.rotation_euler = (0.6503, 0.05522, 1.866)
ob_lamp_001.lock_rotations_4d = False
ob_lamp_001.empty_display_type = 'ARROWS'
ob_lamp_001.color = (0.0, 0.0, 0.0, 0.0)
ob_lamp_001.lineart.crease_threshold = 0.0
ob_cube.location = (0.0, 0.0, 0.0)
ob_cube.rotation_euler = (0.0, -0.0, -1.54)
ob_cube.scale = (1.664, 1.278, 0.8683)
ob_cube.lock_rotations_4d = False
ob_cube.empty_display_type = 'ARROWS'
ob_cube.lineart.crease_threshold = 0.0
ob_lamp.location = (5.351, 4.275, 3.48)
ob_lamp.rotation_euler = (0.6503, 0.05522, 1.866)
ob_lamp.lock_rotations_4d = False
ob_lamp.empty_display_type = 'ARROWS'
ob_lamp.color = (0.0, 0.0, 0.0, 0.0)
ob_lamp.lineart.crease_threshold = 0.0
ob_camera.location = (7.481, -6.508, 5.344)
ob_camera.rotation_euler = (1.109, 0.01082, 0.8149)
ob_camera.lock_rotations_4d = False
ob_camera.empty_display_type = 'ARROWS'
ob_camera.color = (0.0, 0.0, 0.0, 0.0)
ob_camera.display_type = 'WIRE'
ob_camera.lineart.crease_threshold = 0.0

# ---- collection membership
col_collection_1.objects.link(ob_lamp_002)
col_collection_1.objects.link(ob_lamp_001)
col_collection_1.objects.link(ob_cube)
col_collection_1.objects.link(ob_lamp)
col_collection_1.objects.link(ob_camera)

# ---- scene / render settings (as saved in the file)
scene.camera = ob_camera
scene.frame_start = 1; scene.frame_end = 250; scene.frame_set(1)
scene.render.engine = 'BLENDER_EEVEE_NEXT'
scene.render.resolution_percentage = 50
scene.render.dither_intensity = 0.0
scene.cycles.use_denoising = False
scene.cycles.samples = 128
scene.cycles.sampling_pattern = 'TABULATED_SOBOL'
scene.cycles.light_sampling_threshold = 0.0
scene.cycles.use_adaptive_sampling = False
scene.cycles.use_light_tree = False
scene.cycles.blur_glossy = 0.0
scene.cycles.sample_clamp_indirect = 0.0
scene.view_settings.view_transform = 'Standard'
bpy.context.view_layer.update()
